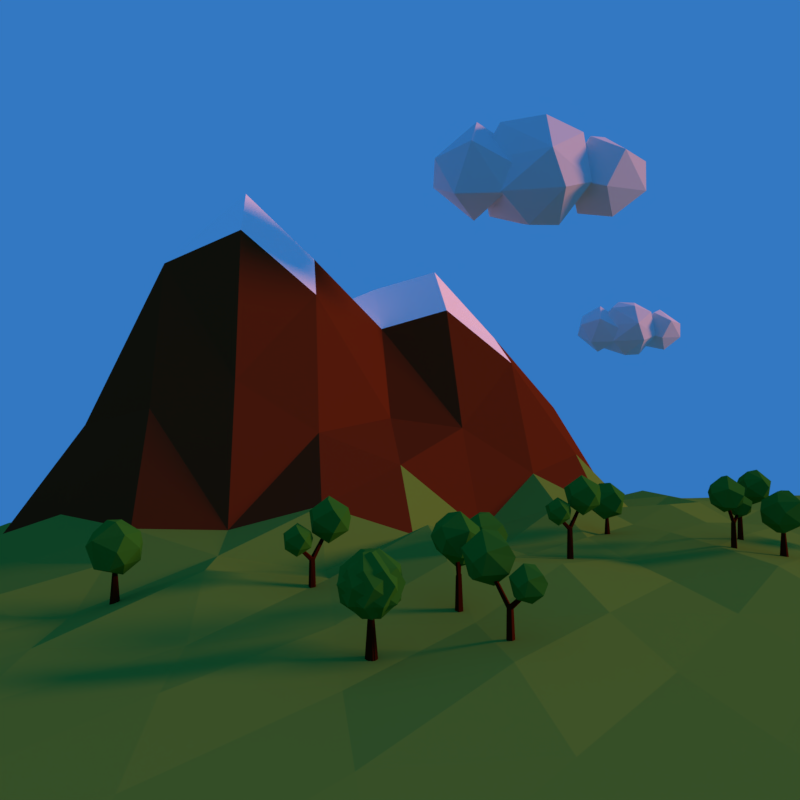 # Source: scene.blend  (saved by Blender 2.83.19; exported with 4.5.12 LTS)
import bpy
from mathutils import Matrix  # noqa: F401  (used for matrix-valued properties, if any)

bpy.ops.wm.read_factory_settings(use_empty=True)
scene = bpy.context.scene
scene.name = 'Scene'

# ---- collections
col_collection_1 = bpy.data.collections.new('Collection 1'); scene.collection.children.link(col_collection_1)

# ---- materials (node trees are filled in below, after node groups)
mat_cloud = bpy.data.materials.new('Cloud')
mat_cloud.alpha_threshold = 0.0
mat_cloud.use_transparent_shadow = False
mat_cloud.roughness = 0.5
mat_cloud.specular_intensity = 0.0
mat_leaves = bpy.data.materials.new('Leaves')
mat_leaves.alpha_threshold = 0.0
mat_leaves.use_transparent_shadow = False
mat_leaves.diffuse_color = (0.03201, 0.2012, 0.0191, 1.0)
mat_leaves.roughness = 0.5
mat_leaves.specular_intensity = 0.0
mat_brown = bpy.data.materials.new('Brown')
mat_brown.alpha_threshold = 0.0
mat_brown.use_transparent_shadow = False
mat_brown.diffuse_color = (0.0552, 0.009667, 0.001478, 1.0)
mat_brown.roughness = 0.5
mat_brown.specular_intensity = 0.0
mat_green = bpy.data.materials.new('Green')
mat_green.alpha_threshold = 0.0
mat_green.use_transparent_shadow = False
mat_green.diffuse_color = (0.1379, 0.3008, 0.03761, 1.0)
mat_green.roughness = 0.5
mat_green.specular_intensity = 0.0
mat_stone = bpy.data.materials.new('Stone')
mat_stone.alpha_threshold = 0.0
mat_stone.use_transparent_shadow = False
mat_stone.diffuse_color = (0.1289, 0.02697, 0.006742, 1.0)
mat_stone.specular_color = (0.9118, 0.9334, 1.0)
mat_stone.roughness = 0.5
mat_stone.specular_intensity = 0.0
mat_snow = bpy.data.materials.new('Snow')
mat_snow.alpha_threshold = 0.0
mat_snow.use_transparent_shadow = False
mat_snow.diffuse_color = (1.0, 1.0, 1.0, 1.0)
mat_snow.roughness = 0.5
mat_snow.specular_intensity = 0.0

# ---- material node trees

# ---- world
world_world = bpy.data.worlds.new('World'); scene.world = world_world
world_world.color = (0.03261, 0.1877, 0.5391)
world_world.use_sun_shadow = False
world_world.sun_shadow_jitter_overblur = 0.0
world_world.cycles.sampling_method = 'MANUAL'
world_world.light_settings.ao_factor = 0.1429

# ---- cameras
cam_camera_002 = bpy.data.cameras.new('Camera.002')
cam_camera_002.clip_end = 100.0
cam_camera_002.lens = 30.52
cam_camera_002.sensor_width = 32.0
cam_camera_002.sensor_height = 18.0
cam_camera_002.display_size = 2.0
cam_camera_002.dof.focus_distance = 0.0
cam_camera_002.dof.aperture_fstop = 128.0
cam_camera_002.dof.aperture_blades = 6

# ---- lights
light_sun = bpy.data.lights.new('Sun', 'SUN')
light_sun.color = (1.0, 0.3141, 0.1077)
light_sun.transmission_factor = 0.0
light_sun.angle = 0.1993
light_sun.energy = 2.7
light_sun.shadow_buffer_clip_start = 0.5
light_sun.shadow_soft_size = 0.1
light_sun.shadow_cascade_max_distance = 1000.0

# ---- meshes
me_icosphere_009 = bpy.data.meshes.new('Icosphere.009')
me_icosphere_009.from_pydata([(0.0, 0.0, -1.0), (0.7236, -0.5257, -0.4472), (-0.2764, -0.8506, -0.4472), (-0.8944, 0.0, -0.4472), (-0.2764, 0.8506, -0.4472), (0.7236, 0.5257, -0.4472), (0.2764, -0.8506, 0.4472), (-0.7236, -0.5257, 0.4472), (-0.7236, 0.5257, 0.4472), (0.2764, 0.8506, 0.4472), (0.8944, 0.0, 0.4472), (0.0, 0.0, 1.0), (-0.1625, -0.5, -0.8507), (0.4253, -0.309, -0.8507), (0.2629, -0.809, -0.5257), (0.8506, 0.0, -0.5257), (0.4253, 0.309, -0.8507), (-0.5257, 0.0, -0.8507), (-0.6882, -0.5, -0.5257), (-0.1625, 0.5, -0.8507), (-0.6882, 0.5, -0.5257), (0.2629, 0.809, -0.5257), (0.9511, -0.309, 0.0), (0.9511, 0.309, 0.0), (0.0, -1.0, 0.0), (0.5878, -0.809, 0.0), (-0.9511, -0.309, 0.0), (-0.5878, -0.809, 0.0), (-0.5878, 0.809, 0.0), (-0.9511, 0.309, 0.0), (0.5878, 0.809, 0.0), (0.0, 1.0, 0.0), (0.6882, -0.5, 0.5257), (-0.2629, -0.809, 0.5257), (-0.8506, 0.0, 0.5257), (-0.2629, 0.809, 0.5257), (0.6882, 0.5, 0.5257), (0.1625, -0.5, 0.8507), (0.5257, 0.0, 0.8507), (-0.4253, -0.309, 0.8507), (-0.4253, 0.309, 0.8507), (0.1625, 0.5, 0.8507), (-4.427e-07, 1.279, -0.7439), (0.5111, 0.9077, -0.3535), (-0.1952, 0.6782, -0.3535), (-0.6317, 1.279, -0.3535), (-0.1952, 1.88, -0.3535), (0.5111, 1.65, -0.3535), (0.1952, 0.6782, 0.2783), (-0.5111, 0.9077, 0.2783), (-0.5111, 1.65, 0.2783), (0.1952, 1.88, 0.2783), (0.6317, 1.279, 0.2782), (-4.427e-07, 1.279, 0.6687), (-0.1147, 0.9259, -0.6384), (0.3004, 1.061, -0.6384), (0.1857, 0.7076, -0.4089), (0.6008, 1.279, -0.4089), (0.3004, 1.497, -0.6384), (-0.3713, 1.279, -0.6384), (-0.4861, 0.9259, -0.4089), (-0.1147, 1.632, -0.6384), (-0.4861, 1.632, -0.4089), (0.1857, 1.85, -0.4089), (0.6717, 1.061, -0.03762), (0.6717, 1.497, -0.03762), (-4.427e-07, 0.5727, -0.03762), (0.4152, 0.7076, -0.03762), (-0.6717, 1.061, -0.03762), (-0.4152, 0.7076, -0.03762), (-0.4152, 1.85, -0.03762), (-0.6717, 1.497, -0.03762), (0.4152, 1.85, -0.03762), (-4.427e-07, 1.985, -0.03762), (0.4861, 0.9259, 0.3337), (-0.1857, 0.7076, 0.3337), (-0.6008, 1.279, 0.3337), (-0.1857, 1.85, 0.3337), (0.4861, 1.632, 0.3337), (0.1147, 0.9259, 0.5632), (0.3713, 1.279, 0.5632), (-0.3004, 1.061, 0.5632), (-0.3004, 1.497, 0.5632), (0.1147, 1.632, 0.5632), (4.08e-07, -1.026, -0.7895), (0.5474, -1.424, -0.3713), (-0.2091, -1.67, -0.3713), (-0.6767, -1.026, -0.3713), (-0.2091, -0.3825, -0.3713), (0.5474, -0.6283, -0.3713), (0.2091, -1.67, 0.3054), (-0.5474, -1.424, 0.3054), (-0.5474, -0.6283, 0.3054), (0.2091, -0.3825, 0.3054), (0.6767, -1.026, 0.3054), (4.08e-07, -1.026, 0.7236), (-0.1229, -1.404, -0.6765), (0.3218, -1.26, -0.6765), (0.1989, -1.638, -0.4307), (0.6435, -1.026, -0.4307), (0.3218, -0.7923, -0.6765), (-0.3977, -1.026, -0.6765), (-0.5206, -1.404, -0.4307), (-0.1229, -0.6478, -0.6765), (-0.5206, -0.6478, -0.4307), (0.1989, -0.414, -0.4307), (0.7195, -1.26, -0.03292), (0.7195, -0.7923, -0.03292), (4.08e-07, -1.783, -0.03292), (0.4447, -1.638, -0.03292), (-0.7195, -1.26, -0.03292), (-0.4447, -1.638, -0.03292), (-0.4447, -0.414, -0.03292), (-0.7195, -0.7923, -0.03292), (0.4447, -0.414, -0.03292), (4.08e-07, -0.2695, -0.03292), (0.5206, -1.404, 0.3648), (-0.1989, -1.638, 0.3648), (-0.6435, -1.026, 0.3648), (-0.1989, -0.414, 0.3648), (0.5206, -0.6478, 0.3648), (0.1229, -1.404, 0.6106), (0.3977, -1.026, 0.6106), (-0.3218, -1.26, 0.6106), (-0.3218, -0.7923, 0.6106), (0.1229, -0.6478, 0.6106)], [], [(0, 13, 12), (1, 13, 15), (0, 12, 17), (0, 17, 19), (0, 19, 16), (1, 15, 22), (2, 14, 24), (3, 18, 26), (4, 20, 28), (5, 21, 30), (1, 22, 25), (2, 24, 27), (3, 26, 29), (4, 28, 31), (5, 30, 23), (6, 32, 37), (7, 33, 39), (8, 34, 40), (9, 35, 41), (10, 36, 38), (38, 41, 11), (38, 36, 41), (36, 9, 41), (41, 40, 11), (41, 35, 40), (35, 8, 40), (40, 39, 11), (40, 34, 39), (34, 7, 39), (39, 37, 11), (39, 33, 37), (33, 6, 37), (37, 38, 11), (37, 32, 38), (32, 10, 38), (23, 36, 10), (23, 30, 36), (30, 9, 36), (31, 35, 9), (31, 28, 35), (28, 8, 35), (29, 34, 8), (29, 26, 34), (26, 7, 34), (27, 33, 7), (27, 24, 33), (24, 6, 33), (25, 32, 6), (25, 22, 32), (22, 10, 32), (30, 31, 9), (30, 21, 31), (21, 4, 31), (28, 29, 8), (28, 20, 29), (20, 3, 29), (26, 27, 7), (26, 18, 27), (18, 2, 27), (24, 25, 6), (24, 14, 25), (14, 1, 25), (22, 23, 10), (22, 15, 23), (15, 5, 23), (16, 21, 5), (16, 19, 21), (19, 4, 21), (19, 20, 4), (19, 17, 20), (17, 3, 20), (17, 18, 3), (17, 12, 18), (12, 2, 18), (15, 16, 5), (15, 13, 16), (13, 0, 16), (12, 14, 2), (12, 13, 14), (13, 1, 14), (42, 55, 54), (43, 55, 57), (42, 54, 59), (42, 59, 61), (42, 61, 58), (43, 57, 64), (44, 56, 66), (45, 60, 68), (46, 62, 70), (47, 63, 72), (43, 64, 67), (44, 66, 69), (45, 68, 71), (46, 70, 73), (47, 72, 65), (48, 74, 79), (49, 75, 81), (50, 76, 82), (51, 77, 83), (52, 78, 80), (80, 83, 53), (80, 78, 83), (78, 51, 83), (83, 82, 53), (83, 77, 82), (77, 50, 82), (82, 81, 53), (82, 76, 81), (76, 49, 81), (81, 79, 53), (81, 75, 79), (75, 48, 79), (79, 80, 53), (79, 74, 80), (74, 52, 80), (65, 78, 52), (65, 72, 78), (72, 51, 78), (73, 77, 51), (73, 70, 77), (70, 50, 77), (71, 76, 50), (71, 68, 76), (68, 49, 76), (69, 75, 49), (69, 66, 75), (66, 48, 75), (67, 74, 48), (67, 64, 74), (64, 52, 74), (72, 73, 51), (72, 63, 73), (63, 46, 73), (70, 71, 50), (70, 62, 71), (62, 45, 71), (68, 69, 49), (68, 60, 69), (60, 44, 69), (66, 67, 48), (66, 56, 67), (56, 43, 67), (64, 65, 52), (64, 57, 65), (57, 47, 65), (58, 63, 47), (58, 61, 63), (61, 46, 63), (61, 62, 46), (61, 59, 62), (59, 45, 62), (59, 60, 45), (59, 54, 60), (54, 44, 60), (57, 58, 47), (57, 55, 58), (55, 42, 58), (54, 56, 44), (54, 55, 56), (55, 43, 56), (84, 97, 96), (85, 97, 99), (84, 96, 101), (84, 101, 103), (84, 103, 100), (85, 99, 106), (86, 98, 108), (87, 102, 110), (88, 104, 112), (89, 105, 114), (85, 106, 109), (86, 108, 111), (87, 110, 113), (88, 112, 115), (89, 114, 107), (90, 116, 121), (91, 117, 123), (92, 118, 124), (93, 119, 125), (94, 120, 122), (122, 125, 95), (122, 120, 125), (120, 93, 125), (125, 124, 95), (125, 119, 124), (119, 92, 124), (124, 123, 95), (124, 118, 123), (118, 91, 123), (123, 121, 95), (123, 117, 121), (117, 90, 121), (121, 122, 95), (121, 116, 122), (116, 94, 122), (107, 120, 94), (107, 114, 120), (114, 93, 120), (115, 119, 93), (115, 112, 119), (112, 92, 119), (113, 118, 92), (113, 110, 118), (110, 91, 118), (111, 117, 91), (111, 108, 117), (108, 90, 117), (109, 116, 90), (109, 106, 116), (106, 94, 116), (114, 115, 93), (114, 105, 115), (105, 88, 115), (112, 113, 92), (112, 104, 113), (104, 87, 113), (110, 111, 91), (110, 102, 111), (102, 86, 111), (108, 109, 90), (108, 98, 109), (98, 85, 109), (106, 107, 94), (106, 99, 107), (99, 89, 107), (100, 105, 89), (100, 103, 105), (103, 88, 105), (103, 104, 88), (103, 101, 104), (101, 87, 104), (101, 102, 87), (101, 96, 102), (96, 86, 102), (99, 100, 89), (99, 97, 100), (97, 84, 100), (96, 98, 86), (96, 97, 98), (97, 85, 98)])
me_icosphere_009.materials.append(mat_cloud)
me_icosphere_009.use_remesh_preserve_volume = False
me_icosphere_009.use_remesh_preserve_attributes = False
me_icosphere_009.use_mirror_vertex_groups = False
me_icosphere_009.update()
me_icosphere_008 = bpy.data.meshes.new('Icosphere.008')
me_icosphere_008.from_pydata([(-0.2352, 0.724, -0.7007), (0.003618, -0.8923, 0.5238), (-0.8475, -0.2792, 0.5238), (-0.5841, 0.797, 0.361), (0.5215, 0.724, 0.5238), (0.8497, -0.2723, 0.5238), (0.08847, 0.2723, 0.9943), (-0.08847, -0.2723, -0.9943), (-0.003618, -0.8923, -0.5238), (0.8475, -0.2792, -0.5238), (0.4189, -1.072e-08, -0.9576), (-0.8497, -0.2723, -0.5238), (-0.705, 0.2462, -0.7314), (0.5274, 0.7197, -0.5238), (1.044, 1.276e-08, 0.05359), (0.3226, -0.9928, 0.05359), (-0.5878, -0.809, 0.0), (-1.044, 7.493e-09, -0.05359), (0.3226, 0.9928, 0.05359), (0.3389, -0.2462, 0.9577), (-0.4189, 6.919e-09, 0.9576), (-5.471e-09, 0.2217, -2.488), (-1.601e-08, 0.08934, -0.832), (0.192, 0.1108, -2.488), (0.07737, 0.04467, -0.832), (0.192, -0.1108, -2.488), (0.07737, -0.04467, -0.832), (-2.485e-08, -0.2217, -2.488), (-2.382e-08, -0.08934, -0.832), (-0.192, -0.1108, -2.488), (-0.07737, -0.04467, -0.832), (-0.192, 0.1108, -2.488), (-0.07737, 0.04467, -0.832)], [], [(7, 12, 0), (7, 0, 10), (0, 12, 3), (9, 14, 15), (8, 15, 16), (0, 3, 18), (13, 18, 14), (1, 5, 19), (2, 1, 20), (3, 2, 20), (4, 3, 6), (5, 4, 19), (19, 4, 6), (6, 3, 20), (20, 19, 6), (20, 1, 19), (14, 4, 5), (14, 18, 4), (18, 3, 4), (17, 2, 3), (16, 1, 2), (16, 15, 1), (15, 5, 1), (15, 14, 5), (13, 0, 18), (3, 12, 17), (12, 11, 17), (17, 16, 2), (17, 11, 16), (11, 8, 16), (8, 9, 15), (9, 13, 14), (10, 0, 13), (12, 7, 11), (7, 8, 11), (9, 10, 13), (7, 10, 8), (10, 9, 8), (21, 22, 24, 23), (23, 24, 26, 25), (25, 26, 28, 27), (27, 28, 30, 29), (24, 22, 32, 30, 28, 26), (29, 30, 32, 31), (31, 32, 22, 21), (21, 23, 25, 27, 29, 31)])
me_icosphere_008.polygons.foreach_set('material_index', [0, 0, 0, 0, 0, 0, 0, 0, 0, 0, 0, 0, 0, 0, 0, 0, 0, 0, 0, 0, 0, 0, 0, 0, 0, 0, 0, 0, 0, 0, 0, 0, 0, 0, 0, 0, 0, 0, 1, 1, 1, 1, 1, 1, 1, 1])
me_icosphere_008.materials.append(mat_leaves)
me_icosphere_008.materials.append(mat_brown)
me_icosphere_008.use_remesh_preserve_volume = False
me_icosphere_008.use_remesh_preserve_attributes = False
me_icosphere_008.use_mirror_vertex_groups = False
me_icosphere_008.update()
me_icosphere_007 = bpy.data.meshes.new('Icosphere.007')
me_icosphere_007.from_pydata([(-0.2352, 0.724, -0.7007), (0.003618, -0.8923, 0.5238), (-0.8475, -0.2792, 0.5238), (-0.5841, 0.797, 0.361), (0.5215, 0.724, 0.5238), (0.8497, -0.2723, 0.5238), (0.08847, 0.2723, 0.9943), (-0.08847, -0.2723, -0.9943), (-0.003618, -0.8923, -0.5238), (0.8475, -0.2792, -0.5238), (0.4189, -1.072e-08, -0.9576), (-0.8497, -0.2723, -0.5238), (-0.705, 0.2462, -0.7314), (0.5274, 0.7197, -0.5238), (1.044, 1.276e-08, 0.05359), (0.3226, -0.9928, 0.05359), (-0.5878, -0.809, 0.0), (-1.044, 7.493e-09, -0.05359), (0.3226, 0.9928, 0.05359), (0.3389, -0.2462, 0.9577), (-0.4189, 6.919e-09, 0.9576), (-5.471e-09, 0.2217, -2.488), (-1.601e-08, 0.08934, -0.832), (0.192, 0.1108, -2.488), (0.07737, 0.04467, -0.832), (0.192, -0.1108, -2.488), (0.07737, -0.04467, -0.832), (-2.485e-08, -0.2217, -2.488), (-2.382e-08, -0.08934, -0.832), (-0.192, -0.1108, -2.488), (-0.07737, -0.04467, -0.832), (-0.192, 0.1108, -2.488), (-0.07737, 0.04467, -0.832)], [], [(7, 12, 0), (7, 0, 10), (0, 12, 3), (9, 14, 15), (8, 15, 16), (0, 3, 18), (13, 18, 14), (1, 5, 19), (2, 1, 20), (3, 2, 20), (4, 3, 6), (5, 4, 19), (19, 4, 6), (6, 3, 20), (20, 19, 6), (20, 1, 19), (14, 4, 5), (14, 18, 4), (18, 3, 4), (17, 2, 3), (16, 1, 2), (16, 15, 1), (15, 5, 1), (15, 14, 5), (13, 0, 18), (3, 12, 17), (12, 11, 17), (17, 16, 2), (17, 11, 16), (11, 8, 16), (8, 9, 15), (9, 13, 14), (10, 0, 13), (12, 7, 11), (7, 8, 11), (9, 10, 13), (7, 10, 8), (10, 9, 8), (21, 22, 24, 23), (23, 24, 26, 25), (25, 26, 28, 27), (27, 28, 30, 29), (24, 22, 32, 30, 28, 26), (29, 30, 32, 31), (31, 32, 22, 21), (21, 23, 25, 27, 29, 31)])
me_icosphere_007.polygons.foreach_set('material_index', [0, 0, 0, 0, 0, 0, 0, 0, 0, 0, 0, 0, 0, 0, 0, 0, 0, 0, 0, 0, 0, 0, 0, 0, 0, 0, 0, 0, 0, 0, 0, 0, 0, 0, 0, 0, 0, 0, 1, 1, 1, 1, 1, 1, 1, 1])
me_icosphere_007.materials.append(mat_leaves)
me_icosphere_007.materials.append(mat_brown)
me_icosphere_007.use_remesh_preserve_volume = False
me_icosphere_007.use_remesh_preserve_attributes = False
me_icosphere_007.use_mirror_vertex_groups = False
me_icosphere_007.update()
me_icosphere_006 = bpy.data.meshes.new('Icosphere.006')
me_icosphere_006.from_pydata([(-0.2352, 0.724, -0.7007), (0.003618, -0.8923, 0.5238), (-0.8475, -0.2792, 0.5238), (-0.5841, 0.797, 0.361), (0.5215, 0.724, 0.5238), (0.8497, -0.2723, 0.5238), (0.08847, 0.2723, 0.9943), (-0.08847, -0.2723, -0.9943), (-0.003618, -0.8923, -0.5238), (0.8475, -0.2792, -0.5238), (0.4189, -1.072e-08, -0.9576), (-0.8497, -0.2723, -0.5238), (-0.705, 0.2462, -0.7314), (0.5274, 0.7197, -0.5238), (1.044, 1.276e-08, 0.05359), (0.3226, -0.9928, 0.05359), (-0.5878, -0.809, 0.0), (-1.044, 7.493e-09, -0.05359), (0.3226, 0.9928, 0.05359), (0.3389, -0.2462, 0.9577), (-0.4189, 6.919e-09, 0.9576), (-5.471e-09, 0.2217, -2.488), (-1.601e-08, 0.08934, -0.832), (0.192, 0.1108, -2.488), (0.07737, 0.04467, -0.832), (0.192, -0.1108, -2.488), (0.07737, -0.04467, -0.832), (-2.485e-08, -0.2217, -2.488), (-2.382e-08, -0.08934, -0.832), (-0.192, -0.1108, -2.488), (-0.07737, -0.04467, -0.832), (-0.192, 0.1108, -2.488), (-0.07737, 0.04467, -0.832)], [], [(7, 12, 0), (7, 0, 10), (0, 12, 3), (9, 14, 15), (8, 15, 16), (0, 3, 18), (13, 18, 14), (1, 5, 19), (2, 1, 20), (3, 2, 20), (4, 3, 6), (5, 4, 19), (19, 4, 6), (6, 3, 20), (20, 19, 6), (20, 1, 19), (14, 4, 5), (14, 18, 4), (18, 3, 4), (17, 2, 3), (16, 1, 2), (16, 15, 1), (15, 5, 1), (15, 14, 5), (13, 0, 18), (3, 12, 17), (12, 11, 17), (17, 16, 2), (17, 11, 16), (11, 8, 16), (8, 9, 15), (9, 13, 14), (10, 0, 13), (12, 7, 11), (7, 8, 11), (9, 10, 13), (7, 10, 8), (10, 9, 8), (21, 22, 24, 23), (23, 24, 26, 25), (25, 26, 28, 27), (27, 28, 30, 29), (24, 22, 32, 30, 28, 26), (29, 30, 32, 31), (31, 32, 22, 21), (21, 23, 25, 27, 29, 31)])
me_icosphere_006.polygons.foreach_set('material_index', [0, 0, 0, 0, 0, 0, 0, 0, 0, 0, 0, 0, 0, 0, 0, 0, 0, 0, 0, 0, 0, 0, 0, 0, 0, 0, 0, 0, 0, 0, 0, 0, 0, 0, 0, 0, 0, 0, 1, 1, 1, 1, 1, 1, 1, 1])
me_icosphere_006.materials.append(mat_leaves)
me_icosphere_006.materials.append(mat_brown)
me_icosphere_006.use_remesh_preserve_volume = False
me_icosphere_006.use_remesh_preserve_attributes = False
me_icosphere_006.use_mirror_vertex_groups = False
me_icosphere_006.update()
me_icosphere_005 = bpy.data.meshes.new('Icosphere.005')
me_icosphere_005.from_pydata([(-0.2352, 0.724, -0.7007), (0.003618, -0.8923, 0.5238), (-0.8475, -0.2792, 0.5238), (-0.5841, 0.797, 0.361), (0.5215, 0.724, 0.5238), (0.8497, -0.2723, 0.5238), (0.08847, 0.2723, 0.9943), (-0.08847, -0.2723, -0.9943), (-0.003618, -0.8923, -0.5238), (0.8475, -0.2792, -0.5238), (0.4189, -1.072e-08, -0.9576), (-0.8497, -0.2723, -0.5238), (-0.705, 0.2462, -0.7314), (0.5274, 0.7197, -0.5238), (1.044, 1.276e-08, 0.05359), (0.3226, -0.9928, 0.05359), (-0.5878, -0.809, 0.0), (-1.044, 7.493e-09, -0.05359), (0.3226, 0.9928, 0.05359), (0.3389, -0.2462, 0.9577), (-0.4189, 6.919e-09, 0.9576), (-5.471e-09, 0.2217, -2.488), (-1.601e-08, 0.08934, -0.832), (0.192, 0.1108, -2.488), (0.07737, 0.04467, -0.832), (0.192, -0.1108, -2.488), (0.07737, -0.04467, -0.832), (-2.485e-08, -0.2217, -2.488), (-2.382e-08, -0.08934, -0.832), (-0.192, -0.1108, -2.488), (-0.07737, -0.04467, -0.832), (-0.192, 0.1108, -2.488), (-0.07737, 0.04467, -0.832)], [], [(7, 12, 0), (7, 0, 10), (0, 12, 3), (9, 14, 15), (8, 15, 16), (0, 3, 18), (13, 18, 14), (1, 5, 19), (2, 1, 20), (3, 2, 20), (4, 3, 6), (5, 4, 19), (19, 4, 6), (6, 3, 20), (20, 19, 6), (20, 1, 19), (14, 4, 5), (14, 18, 4), (18, 3, 4), (17, 2, 3), (16, 1, 2), (16, 15, 1), (15, 5, 1), (15, 14, 5), (13, 0, 18), (3, 12, 17), (12, 11, 17), (17, 16, 2), (17, 11, 16), (11, 8, 16), (8, 9, 15), (9, 13, 14), (10, 0, 13), (12, 7, 11), (7, 8, 11), (9, 10, 13), (7, 10, 8), (10, 9, 8), (21, 22, 24, 23), (23, 24, 26, 25), (25, 26, 28, 27), (27, 28, 30, 29), (24, 22, 32, 30, 28, 26), (29, 30, 32, 31), (31, 32, 22, 21), (21, 23, 25, 27, 29, 31)])
me_icosphere_005.polygons.foreach_set('material_index', [0, 0, 0, 0, 0, 0, 0, 0, 0, 0, 0, 0, 0, 0, 0, 0, 0, 0, 0, 0, 0, 0, 0, 0, 0, 0, 0, 0, 0, 0, 0, 0, 0, 0, 0, 0, 0, 0, 1, 1, 1, 1, 1, 1, 1, 1])
me_icosphere_005.materials.append(mat_leaves)
me_icosphere_005.materials.append(mat_brown)
me_icosphere_005.use_remesh_preserve_volume = False
me_icosphere_005.use_remesh_preserve_attributes = False
me_icosphere_005.use_mirror_vertex_groups = False
me_icosphere_005.update()
me_icosphere_004 = bpy.data.meshes.new('Icosphere.004')
me_icosphere_004.from_pydata([(-0.2352, 0.724, -0.7007), (0.003618, -0.8923, 0.5238), (-0.8475, -0.2792, 0.5238), (-0.5841, 0.797, 0.361), (0.5215, 0.724, 0.5238), (0.8497, -0.2723, 0.5238), (0.08847, 0.2723, 0.9943), (-0.08847, -0.2723, -0.9943), (-0.003618, -0.8923, -0.5238), (0.8475, -0.2792, -0.5238), (0.4189, -1.072e-08, -0.9576), (-0.8497, -0.2723, -0.5238), (-0.705, 0.2462, -0.7314), (0.5274, 0.7197, -0.5238), (1.044, 1.276e-08, 0.05359), (0.3226, -0.9928, 0.05359), (-0.5878, -0.809, 0.0), (-1.044, 7.493e-09, -0.05359), (0.3226, 0.9928, 0.05359), (0.3389, -0.2462, 0.9577), (-0.4189, 6.919e-09, 0.9576), (-5.471e-09, 0.2217, -2.488), (-1.601e-08, 0.08934, -0.832), (0.192, 0.1108, -2.488), (0.07737, 0.04467, -0.832), (0.192, -0.1108, -2.488), (0.07737, -0.04467, -0.832), (-2.485e-08, -0.2217, -2.488), (-2.382e-08, -0.08934, -0.832), (-0.192, -0.1108, -2.488), (-0.07737, -0.04467, -0.832), (-0.192, 0.1108, -2.488), (-0.07737, 0.04467, -0.832)], [], [(7, 12, 0), (7, 0, 10), (0, 12, 3), (9, 14, 15), (8, 15, 16), (0, 3, 18), (13, 18, 14), (1, 5, 19), (2, 1, 20), (3, 2, 20), (4, 3, 6), (5, 4, 19), (19, 4, 6), (6, 3, 20), (20, 19, 6), (20, 1, 19), (14, 4, 5), (14, 18, 4), (18, 3, 4), (17, 2, 3), (16, 1, 2), (16, 15, 1), (15, 5, 1), (15, 14, 5), (13, 0, 18), (3, 12, 17), (12, 11, 17), (17, 16, 2), (17, 11, 16), (11, 8, 16), (8, 9, 15), (9, 13, 14), (10, 0, 13), (12, 7, 11), (7, 8, 11), (9, 10, 13), (7, 10, 8), (10, 9, 8), (21, 22, 24, 23), (23, 24, 26, 25), (25, 26, 28, 27), (27, 28, 30, 29), (24, 22, 32, 30, 28, 26), (29, 30, 32, 31), (31, 32, 22, 21), (21, 23, 25, 27, 29, 31)])
me_icosphere_004.polygons.foreach_set('material_index', [0, 0, 0, 0, 0, 0, 0, 0, 0, 0, 0, 0, 0, 0, 0, 0, 0, 0, 0, 0, 0, 0, 0, 0, 0, 0, 0, 0, 0, 0, 0, 0, 0, 0, 0, 0, 0, 0, 1, 1, 1, 1, 1, 1, 1, 1])
me_icosphere_004.materials.append(mat_leaves)
me_icosphere_004.materials.append(mat_brown)
me_icosphere_004.use_remesh_preserve_volume = False
me_icosphere_004.use_remesh_preserve_attributes = False
me_icosphere_004.use_mirror_vertex_groups = False
me_icosphere_004.update()
me_cylinder_007 = bpy.data.meshes.new('Cylinder.007')
me_cylinder_007.from_pydata([(0.0, 1.0, -1.0), (-7.599e-09, 0.6813, 8.735), (0.9511, 0.309, -1.0), (0.5869, 0.3909, 8.345), (0.5878, -0.809, -1.0), (0.4004, -0.5512, 8.735), (-0.5878, -0.809, -1.0), (-0.4004, -0.5512, 8.735), (-0.9511, 0.309, -1.0), (-0.6479, 0.2105, 8.735), (-7.273e-09, 0.2042, 8.639), (-1.178e-08, -4.19, 12.39), (0.4817, -0.0721, 8.336), (0.3844, -4.378, 12.19), (0.3487, -0.5192, 7.846), (0.2376, -4.682, 11.85), (-0.3487, -0.5192, 7.846), (-0.2376, -4.682, 11.85), (-0.4904, -0.0721, 8.336), (-0.3844, -4.378, 12.19), (-4.163e-09, 0.4027, 7.421), (-9.293e-09, 3.719, 13.1), (0.4396, 0.007772, 7.669), (0.4375, 3.45, 13.27), (0.3969, -0.2884, 8.071), (0.2704, 3.014, 13.54), (-0.3969, -0.6313, 8.071), (-0.2704, 3.014, 13.54), (-0.5218, 0.007772, 7.669), (-0.4375, 3.45, 13.27), (-1.202, 8.254, 13.36), (0.01849, -0.007301, 19.62), (-2.986, 8.627, 18.79), (2.666, 8.254, 19.62), (4.343, 3.162, 19.62), (-0.9107, 5.215, 22.37), (0.9107, 3.892, 11.52), (-0.01849, -0.0073, 14.27), (4.332, 3.127, 14.27), (-4.343, 3.162, 14.27), (-3.604, 5.812, 13.21), (2.696, 8.233, 14.27), (5.336, 4.554, 17.22), (1.649, -0.521, 17.22), (-4.548, 1.891, 18.77), (-5.336, 4.554, 16.67), (1.649, 9.628, 17.22), (1.732, 3.295, 21.84), (-0.831, -1.331, 10.52), (0.01278, -7.04, 14.85), (-2.063, -1.073, 14.27), (1.842, -1.331, 14.85), (3.002, -4.85, 14.85), (-0.6294, -3.431, 16.74), (0.6294, -4.346, 9.248), (-0.01278, -7.04, 11.15), (2.994, -4.874, 11.15), (-3.002, -4.85, 11.15), (-2.49, -3.018, 10.41), (1.863, -1.346, 11.15), (3.688, -3.888, 13.18), (1.14, -7.395, 13.18), (-3.143, -5.728, 14.26), (-3.688, -3.888, 12.81), (1.14, -0.3812, 13.18), (1.197, -4.758, 16.38)], [], [(0, 1, 3, 2), (2, 3, 5, 4), (4, 5, 7, 6), (3, 1, 9, 7, 5), (6, 7, 9, 8), (8, 9, 1, 0), (0, 2, 4, 6, 8), (10, 11, 13, 12), (12, 13, 15, 14), (14, 15, 17, 16), (13, 11, 19, 17, 15), (16, 17, 19, 18), (18, 19, 11, 10), (10, 12, 14, 16, 18), (20, 21, 23, 22), (22, 23, 25, 24), (24, 25, 27, 26), (23, 21, 29, 27, 25), (26, 27, 29, 28), (28, 29, 21, 20), (20, 22, 24, 26, 28), (36, 40, 30), (30, 40, 32), (38, 42, 43), (37, 43, 44), (30, 32, 46), (41, 46, 42), (31, 34, 47), (44, 31, 35), (32, 44, 35), (33, 32, 35), (34, 33, 47), (47, 33, 35), (35, 31, 47), (42, 33, 34), (42, 46, 33), (46, 32, 33), (45, 44, 32), (44, 43, 31), (43, 34, 31), (43, 42, 34), (41, 30, 46), (32, 40, 45), (40, 39, 45), (45, 39, 44), (39, 37, 44), (37, 38, 43), (38, 41, 42), (36, 30, 41), (40, 36, 39), (36, 37, 39), (38, 36, 41), (36, 38, 37), (54, 58, 48), (48, 58, 50), (56, 60, 61), (55, 61, 62), (48, 50, 64), (59, 64, 60), (49, 52, 65), (62, 49, 53), (50, 62, 53), (51, 50, 53), (52, 51, 65), (65, 51, 53), (53, 49, 65), (60, 51, 52), (60, 64, 51), (64, 50, 51), (63, 62, 50), (62, 61, 49), (61, 52, 49), (61, 60, 52), (59, 48, 64), (50, 58, 63), (58, 57, 63), (63, 57, 62), (57, 55, 62), (55, 56, 61), (56, 59, 60), (54, 48, 59), (58, 54, 57), (54, 55, 57), (56, 54, 59), (54, 56, 55)])
me_cylinder_007.polygons.foreach_set('material_index', [0, 0, 0, 0, 0, 0, 0, 0, 0, 0, 0, 0, 0, 0, 0, 0, 0, 0, 0, 0, 0, 1, 1, 1, 1, 1, 1, 1, 1, 1, 1, 1, 1, 1, 1, 1, 1, 1, 1, 1, 1, 1, 1, 1, 1, 1, 1, 1, 1, 1, 1, 1, 1, 1, 1, 1, 1, 1, 1, 1, 1, 1, 1, 1, 1, 1, 1, 1, 1, 1, 1, 1, 1, 1, 1, 1, 1, 1, 1, 1, 1, 1, 1, 1, 1])
me_cylinder_007.materials.append(mat_brown)
me_cylinder_007.materials.append(mat_leaves)
me_cylinder_007.use_remesh_preserve_volume = False
me_cylinder_007.use_remesh_preserve_attributes = False
me_cylinder_007.use_mirror_vertex_groups = False
me_cylinder_007.update()
me_cylinder_006 = bpy.data.meshes.new('Cylinder.006')
me_cylinder_006.from_pydata([(0.0, 1.0, -1.0), (-7.599e-09, 0.6813, 8.735), (0.9511, 0.309, -1.0), (0.5869, 0.3909, 8.345), (0.5878, -0.809, -1.0), (0.4004, -0.5512, 8.735), (-0.5878, -0.809, -1.0), (-0.4004, -0.5512, 8.735), (-0.9511, 0.309, -1.0), (-0.6479, 0.2105, 8.735), (-7.273e-09, 0.2042, 8.639), (-1.178e-08, -4.19, 12.39), (0.4817, -0.0721, 8.336), (0.3844, -4.378, 12.19), (0.3487, -0.5192, 7.846), (0.2376, -4.682, 11.85), (-0.3487, -0.5192, 7.846), (-0.2376, -4.682, 11.85), (-0.4904, -0.0721, 8.336), (-0.3844, -4.378, 12.19), (-4.163e-09, 0.4027, 7.421), (-9.293e-09, 3.719, 13.1), (0.4396, 0.007772, 7.669), (0.4375, 3.45, 13.27), (0.3969, -0.2884, 8.071), (0.2704, 3.014, 13.54), (-0.3969, -0.6313, 8.071), (-0.2704, 3.014, 13.54), (-0.5218, 0.007772, 7.669), (-0.4375, 3.45, 13.27), (-1.202, 8.254, 13.36), (0.01849, -0.007301, 19.62), (-2.986, 8.627, 18.79), (2.666, 8.254, 19.62), (4.343, 3.162, 19.62), (-0.9107, 5.215, 22.37), (0.9107, 3.892, 11.52), (-0.01849, -0.0073, 14.27), (4.332, 3.127, 14.27), (-4.343, 3.162, 14.27), (-3.604, 5.812, 13.21), (2.696, 8.233, 14.27), (5.336, 4.554, 17.22), (1.649, -0.521, 17.22), (-4.548, 1.891, 18.77), (-5.336, 4.554, 16.67), (1.649, 9.628, 17.22), (1.732, 3.295, 21.84), (-0.831, -1.331, 10.52), (0.01278, -7.04, 14.85), (-2.063, -1.073, 14.27), (1.842, -1.331, 14.85), (3.002, -4.85, 14.85), (-0.6294, -3.431, 16.74), (0.6294, -4.346, 9.248), (-0.01278, -7.04, 11.15), (2.994, -4.874, 11.15), (-3.002, -4.85, 11.15), (-2.49, -3.018, 10.41), (1.863, -1.346, 11.15), (3.688, -3.888, 13.18), (1.14, -7.395, 13.18), (-3.143, -5.728, 14.26), (-3.688, -3.888, 12.81), (1.14, -0.3812, 13.18), (1.197, -4.758, 16.38)], [], [(0, 1, 3, 2), (2, 3, 5, 4), (4, 5, 7, 6), (3, 1, 9, 7, 5), (6, 7, 9, 8), (8, 9, 1, 0), (0, 2, 4, 6, 8), (10, 11, 13, 12), (12, 13, 15, 14), (14, 15, 17, 16), (13, 11, 19, 17, 15), (16, 17, 19, 18), (18, 19, 11, 10), (10, 12, 14, 16, 18), (20, 21, 23, 22), (22, 23, 25, 24), (24, 25, 27, 26), (23, 21, 29, 27, 25), (26, 27, 29, 28), (28, 29, 21, 20), (20, 22, 24, 26, 28), (36, 40, 30), (30, 40, 32), (38, 42, 43), (37, 43, 44), (30, 32, 46), (41, 46, 42), (31, 34, 47), (44, 31, 35), (32, 44, 35), (33, 32, 35), (34, 33, 47), (47, 33, 35), (35, 31, 47), (42, 33, 34), (42, 46, 33), (46, 32, 33), (45, 44, 32), (44, 43, 31), (43, 34, 31), (43, 42, 34), (41, 30, 46), (32, 40, 45), (40, 39, 45), (45, 39, 44), (39, 37, 44), (37, 38, 43), (38, 41, 42), (36, 30, 41), (40, 36, 39), (36, 37, 39), (38, 36, 41), (36, 38, 37), (54, 58, 48), (48, 58, 50), (56, 60, 61), (55, 61, 62), (48, 50, 64), (59, 64, 60), (49, 52, 65), (62, 49, 53), (50, 62, 53), (51, 50, 53), (52, 51, 65), (65, 51, 53), (53, 49, 65), (60, 51, 52), (60, 64, 51), (64, 50, 51), (63, 62, 50), (62, 61, 49), (61, 52, 49), (61, 60, 52), (59, 48, 64), (50, 58, 63), (58, 57, 63), (63, 57, 62), (57, 55, 62), (55, 56, 61), (56, 59, 60), (54, 48, 59), (58, 54, 57), (54, 55, 57), (56, 54, 59), (54, 56, 55)])
me_cylinder_006.polygons.foreach_set('material_index', [0, 0, 0, 0, 0, 0, 0, 0, 0, 0, 0, 0, 0, 0, 0, 0, 0, 0, 0, 0, 0, 1, 1, 1, 1, 1, 1, 1, 1, 1, 1, 1, 1, 1, 1, 1, 1, 1, 1, 1, 1, 1, 1, 1, 1, 1, 1, 1, 1, 1, 1, 1, 1, 1, 1, 1, 1, 1, 1, 1, 1, 1, 1, 1, 1, 1, 1, 1, 1, 1, 1, 1, 1, 1, 1, 1, 1, 1, 1, 1, 1, 1, 1, 1, 1])
me_cylinder_006.materials.append(mat_brown)
me_cylinder_006.materials.append(mat_leaves)
me_cylinder_006.use_remesh_preserve_volume = False
me_cylinder_006.use_remesh_preserve_attributes = False
me_cylinder_006.use_mirror_vertex_groups = False
me_cylinder_006.update()
me_cylinder_005 = bpy.data.meshes.new('Cylinder.005')
me_cylinder_005.from_pydata([(0.0, 1.0, -1.0), (-7.599e-09, 0.6813, 8.735), (0.9511, 0.309, -1.0), (0.5869, 0.3909, 8.345), (0.5878, -0.809, -1.0), (0.4004, -0.5512, 8.735), (-0.5878, -0.809, -1.0), (-0.4004, -0.5512, 8.735), (-0.9511, 0.309, -1.0), (-0.6479, 0.2105, 8.735), (-7.273e-09, 0.2042, 8.639), (-1.178e-08, -4.19, 12.39), (0.4817, -0.0721, 8.336), (0.3844, -4.378, 12.19), (0.3487, -0.5192, 7.846), (0.2376, -4.682, 11.85), (-0.3487, -0.5192, 7.846), (-0.2376, -4.682, 11.85), (-0.4904, -0.0721, 8.336), (-0.3844, -4.378, 12.19), (-4.163e-09, 0.4027, 7.421), (-9.293e-09, 3.719, 13.1), (0.4396, 0.007772, 7.669), (0.4375, 3.45, 13.27), (0.3969, -0.2884, 8.071), (0.2704, 3.014, 13.54), (-0.3969, -0.6313, 8.071), (-0.2704, 3.014, 13.54), (-0.5218, 0.007772, 7.669), (-0.4375, 3.45, 13.27), (-1.202, 8.254, 13.36), (0.01849, -0.007301, 19.62), (-2.986, 8.627, 18.79), (2.666, 8.254, 19.62), (4.343, 3.162, 19.62), (-0.9107, 5.215, 22.37), (0.9107, 3.892, 11.52), (-0.01849, -0.0073, 14.27), (4.332, 3.127, 14.27), (-4.343, 3.162, 14.27), (-3.604, 5.812, 13.21), (2.696, 8.233, 14.27), (5.336, 4.554, 17.22), (1.649, -0.521, 17.22), (-4.548, 1.891, 18.77), (-5.336, 4.554, 16.67), (1.649, 9.628, 17.22), (1.732, 3.295, 21.84), (-0.831, -1.331, 10.52), (0.01278, -7.04, 14.85), (-2.063, -1.073, 14.27), (1.842, -1.331, 14.85), (3.002, -4.85, 14.85), (-0.6294, -3.431, 16.74), (0.6294, -4.346, 9.248), (-0.01278, -7.04, 11.15), (2.994, -4.874, 11.15), (-3.002, -4.85, 11.15), (-2.49, -3.018, 10.41), (1.863, -1.346, 11.15), (3.688, -3.888, 13.18), (1.14, -7.395, 13.18), (-3.143, -5.728, 14.26), (-3.688, -3.888, 12.81), (1.14, -0.3812, 13.18), (1.197, -4.758, 16.38)], [], [(0, 1, 3, 2), (2, 3, 5, 4), (4, 5, 7, 6), (3, 1, 9, 7, 5), (6, 7, 9, 8), (8, 9, 1, 0), (0, 2, 4, 6, 8), (10, 11, 13, 12), (12, 13, 15, 14), (14, 15, 17, 16), (13, 11, 19, 17, 15), (16, 17, 19, 18), (18, 19, 11, 10), (10, 12, 14, 16, 18), (20, 21, 23, 22), (22, 23, 25, 24), (24, 25, 27, 26), (23, 21, 29, 27, 25), (26, 27, 29, 28), (28, 29, 21, 20), (20, 22, 24, 26, 28), (36, 40, 30), (30, 40, 32), (38, 42, 43), (37, 43, 44), (30, 32, 46), (41, 46, 42), (31, 34, 47), (44, 31, 35), (32, 44, 35), (33, 32, 35), (34, 33, 47), (47, 33, 35), (35, 31, 47), (42, 33, 34), (42, 46, 33), (46, 32, 33), (45, 44, 32), (44, 43, 31), (43, 34, 31), (43, 42, 34), (41, 30, 46), (32, 40, 45), (40, 39, 45), (45, 39, 44), (39, 37, 44), (37, 38, 43), (38, 41, 42), (36, 30, 41), (40, 36, 39), (36, 37, 39), (38, 36, 41), (36, 38, 37), (54, 58, 48), (48, 58, 50), (56, 60, 61), (55, 61, 62), (48, 50, 64), (59, 64, 60), (49, 52, 65), (62, 49, 53), (50, 62, 53), (51, 50, 53), (52, 51, 65), (65, 51, 53), (53, 49, 65), (60, 51, 52), (60, 64, 51), (64, 50, 51), (63, 62, 50), (62, 61, 49), (61, 52, 49), (61, 60, 52), (59, 48, 64), (50, 58, 63), (58, 57, 63), (63, 57, 62), (57, 55, 62), (55, 56, 61), (56, 59, 60), (54, 48, 59), (58, 54, 57), (54, 55, 57), (56, 54, 59), (54, 56, 55)])
me_cylinder_005.polygons.foreach_set('material_index', [0, 0, 0, 0, 0, 0, 0, 0, 0, 0, 0, 0, 0, 0, 0, 0, 0, 0, 0, 0, 0, 1, 1, 1, 1, 1, 1, 1, 1, 1, 1, 1, 1, 1, 1, 1, 1, 1, 1, 1, 1, 1, 1, 1, 1, 1, 1, 1, 1, 1, 1, 1, 1, 1, 1, 1, 1, 1, 1, 1, 1, 1, 1, 1, 1, 1, 1, 1, 1, 1, 1, 1, 1, 1, 1, 1, 1, 1, 1, 1, 1, 1, 1, 1, 1])
me_cylinder_005.materials.append(mat_brown)
me_cylinder_005.materials.append(mat_leaves)
me_cylinder_005.use_remesh_preserve_volume = False
me_cylinder_005.use_remesh_preserve_attributes = False
me_cylinder_005.use_mirror_vertex_groups = False
me_cylinder_005.update()
me_cylinder_004 = bpy.data.meshes.new('Cylinder.004')
me_cylinder_004.from_pydata([(0.0, 1.0, -1.0), (-7.599e-09, 0.6813, 8.735), (0.9511, 0.309, -1.0), (0.5869, 0.3909, 8.345), (0.5878, -0.809, -1.0), (0.4004, -0.5512, 8.735), (-0.5878, -0.809, -1.0), (-0.4004, -0.5512, 8.735), (-0.9511, 0.309, -1.0), (-0.6479, 0.2105, 8.735), (-7.273e-09, 0.2042, 8.639), (-1.178e-08, -4.19, 12.39), (0.4817, -0.0721, 8.336), (0.3844, -4.378, 12.19), (0.3487, -0.5192, 7.846), (0.2376, -4.682, 11.85), (-0.3487, -0.5192, 7.846), (-0.2376, -4.682, 11.85), (-0.4904, -0.0721, 8.336), (-0.3844, -4.378, 12.19), (-4.163e-09, 0.4027, 7.421), (-9.293e-09, 3.719, 13.1), (0.4396, 0.007772, 7.669), (0.4375, 3.45, 13.27), (0.3969, -0.2884, 8.071), (0.2704, 3.014, 13.54), (-0.3969, -0.6313, 8.071), (-0.2704, 3.014, 13.54), (-0.5218, 0.007772, 7.669), (-0.4375, 3.45, 13.27), (-1.202, 8.254, 13.36), (0.01849, -0.007301, 19.62), (-2.986, 8.627, 18.79), (2.666, 8.254, 19.62), (4.343, 3.162, 19.62), (-0.9107, 5.215, 22.37), (0.9107, 3.892, 11.52), (-0.01849, -0.0073, 14.27), (4.332, 3.127, 14.27), (-4.343, 3.162, 14.27), (-3.604, 5.812, 13.21), (2.696, 8.233, 14.27), (5.336, 4.554, 17.22), (1.649, -0.521, 17.22), (-4.548, 1.891, 18.77), (-5.336, 4.554, 16.67), (1.649, 9.628, 17.22), (1.732, 3.295, 21.84), (-0.831, -1.331, 10.52), (0.01278, -7.04, 14.85), (-2.063, -1.073, 14.27), (1.842, -1.331, 14.85), (3.002, -4.85, 14.85), (-0.6294, -3.431, 16.74), (0.6294, -4.346, 9.248), (-0.01278, -7.04, 11.15), (2.994, -4.874, 11.15), (-3.002, -4.85, 11.15), (-2.49, -3.018, 10.41), (1.863, -1.346, 11.15), (3.688, -3.888, 13.18), (1.14, -7.395, 13.18), (-3.143, -5.728, 14.26), (-3.688, -3.888, 12.81), (1.14, -0.3812, 13.18), (1.197, -4.758, 16.38)], [], [(0, 1, 3, 2), (2, 3, 5, 4), (4, 5, 7, 6), (3, 1, 9, 7, 5), (6, 7, 9, 8), (8, 9, 1, 0), (0, 2, 4, 6, 8), (10, 11, 13, 12), (12, 13, 15, 14), (14, 15, 17, 16), (13, 11, 19, 17, 15), (16, 17, 19, 18), (18, 19, 11, 10), (10, 12, 14, 16, 18), (20, 21, 23, 22), (22, 23, 25, 24), (24, 25, 27, 26), (23, 21, 29, 27, 25), (26, 27, 29, 28), (28, 29, 21, 20), (20, 22, 24, 26, 28), (36, 40, 30), (30, 40, 32), (38, 42, 43), (37, 43, 44), (30, 32, 46), (41, 46, 42), (31, 34, 47), (44, 31, 35), (32, 44, 35), (33, 32, 35), (34, 33, 47), (47, 33, 35), (35, 31, 47), (42, 33, 34), (42, 46, 33), (46, 32, 33), (45, 44, 32), (44, 43, 31), (43, 34, 31), (43, 42, 34), (41, 30, 46), (32, 40, 45), (40, 39, 45), (45, 39, 44), (39, 37, 44), (37, 38, 43), (38, 41, 42), (36, 30, 41), (40, 36, 39), (36, 37, 39), (38, 36, 41), (36, 38, 37), (54, 58, 48), (48, 58, 50), (56, 60, 61), (55, 61, 62), (48, 50, 64), (59, 64, 60), (49, 52, 65), (62, 49, 53), (50, 62, 53), (51, 50, 53), (52, 51, 65), (65, 51, 53), (53, 49, 65), (60, 51, 52), (60, 64, 51), (64, 50, 51), (63, 62, 50), (62, 61, 49), (61, 52, 49), (61, 60, 52), (59, 48, 64), (50, 58, 63), (58, 57, 63), (63, 57, 62), (57, 55, 62), (55, 56, 61), (56, 59, 60), (54, 48, 59), (58, 54, 57), (54, 55, 57), (56, 54, 59), (54, 56, 55)])
me_cylinder_004.polygons.foreach_set('material_index', [0, 0, 0, 0, 0, 0, 0, 0, 0, 0, 0, 0, 0, 0, 0, 0, 0, 0, 0, 0, 0, 1, 1, 1, 1, 1, 1, 1, 1, 1, 1, 1, 1, 1, 1, 1, 1, 1, 1, 1, 1, 1, 1, 1, 1, 1, 1, 1, 1, 1, 1, 1, 1, 1, 1, 1, 1, 1, 1, 1, 1, 1, 1, 1, 1, 1, 1, 1, 1, 1, 1, 1, 1, 1, 1, 1, 1, 1, 1, 1, 1, 1, 1, 1, 1])
me_cylinder_004.materials.append(mat_brown)
me_cylinder_004.materials.append(mat_leaves)
me_cylinder_004.use_remesh_preserve_volume = False
me_cylinder_004.use_remesh_preserve_attributes = False
me_cylinder_004.use_mirror_vertex_groups = False
me_cylinder_004.update()
me_cylinder_003 = bpy.data.meshes.new('Cylinder.003')
me_cylinder_003.from_pydata([(0.0, 1.0, -1.0), (-7.599e-09, 0.6813, 8.735), (0.9511, 0.309, -1.0), (0.5869, 0.3909, 8.345), (0.5878, -0.809, -1.0), (0.4004, -0.5512, 8.735), (-0.5878, -0.809, -1.0), (-0.4004, -0.5512, 8.735), (-0.9511, 0.309, -1.0), (-0.6479, 0.2105, 8.735), (-7.273e-09, 0.2042, 8.639), (-1.178e-08, -4.19, 12.39), (0.4817, -0.0721, 8.336), (0.3844, -4.378, 12.19), (0.3487, -0.5192, 7.846), (0.2376, -4.682, 11.85), (-0.3487, -0.5192, 7.846), (-0.2376, -4.682, 11.85), (-0.4904, -0.0721, 8.336), (-0.3844, -4.378, 12.19), (-4.163e-09, 0.4027, 7.421), (-9.293e-09, 3.719, 13.1), (0.4396, 0.007772, 7.669), (0.4375, 3.45, 13.27), (0.3969, -0.2884, 8.071), (0.2704, 3.014, 13.54), (-0.3969, -0.6313, 8.071), (-0.2704, 3.014, 13.54), (-0.5218, 0.007772, 7.669), (-0.4375, 3.45, 13.27), (-1.202, 8.254, 13.36), (0.01849, -0.007301, 19.62), (-2.986, 8.627, 18.79), (2.666, 8.254, 19.62), (4.343, 3.162, 19.62), (-0.9107, 5.215, 22.37), (0.9107, 3.892, 11.52), (-0.01849, -0.0073, 14.27), (4.332, 3.127, 14.27), (-4.343, 3.162, 14.27), (-3.604, 5.812, 13.21), (2.696, 8.233, 14.27), (5.336, 4.554, 17.22), (1.649, -0.521, 17.22), (-4.548, 1.891, 18.77), (-5.336, 4.554, 16.67), (1.649, 9.628, 17.22), (1.732, 3.295, 21.84), (-0.831, -1.331, 10.52), (0.01278, -7.04, 14.85), (-2.063, -1.073, 14.27), (1.842, -1.331, 14.85), (3.002, -4.85, 14.85), (-0.6294, -3.431, 16.74), (0.6294, -4.346, 9.248), (-0.01278, -7.04, 11.15), (2.994, -4.874, 11.15), (-3.002, -4.85, 11.15), (-2.49, -3.018, 10.41), (1.863, -1.346, 11.15), (3.688, -3.888, 13.18), (1.14, -7.395, 13.18), (-3.143, -5.728, 14.26), (-3.688, -3.888, 12.81), (1.14, -0.3812, 13.18), (1.197, -4.758, 16.38)], [], [(0, 1, 3, 2), (2, 3, 5, 4), (4, 5, 7, 6), (3, 1, 9, 7, 5), (6, 7, 9, 8), (8, 9, 1, 0), (0, 2, 4, 6, 8), (10, 11, 13, 12), (12, 13, 15, 14), (14, 15, 17, 16), (13, 11, 19, 17, 15), (16, 17, 19, 18), (18, 19, 11, 10), (10, 12, 14, 16, 18), (20, 21, 23, 22), (22, 23, 25, 24), (24, 25, 27, 26), (23, 21, 29, 27, 25), (26, 27, 29, 28), (28, 29, 21, 20), (20, 22, 24, 26, 28), (36, 40, 30), (30, 40, 32), (38, 42, 43), (37, 43, 44), (30, 32, 46), (41, 46, 42), (31, 34, 47), (44, 31, 35), (32, 44, 35), (33, 32, 35), (34, 33, 47), (47, 33, 35), (35, 31, 47), (42, 33, 34), (42, 46, 33), (46, 32, 33), (45, 44, 32), (44, 43, 31), (43, 34, 31), (43, 42, 34), (41, 30, 46), (32, 40, 45), (40, 39, 45), (45, 39, 44), (39, 37, 44), (37, 38, 43), (38, 41, 42), (36, 30, 41), (40, 36, 39), (36, 37, 39), (38, 36, 41), (36, 38, 37), (54, 58, 48), (48, 58, 50), (56, 60, 61), (55, 61, 62), (48, 50, 64), (59, 64, 60), (49, 52, 65), (62, 49, 53), (50, 62, 53), (51, 50, 53), (52, 51, 65), (65, 51, 53), (53, 49, 65), (60, 51, 52), (60, 64, 51), (64, 50, 51), (63, 62, 50), (62, 61, 49), (61, 52, 49), (61, 60, 52), (59, 48, 64), (50, 58, 63), (58, 57, 63), (63, 57, 62), (57, 55, 62), (55, 56, 61), (56, 59, 60), (54, 48, 59), (58, 54, 57), (54, 55, 57), (56, 54, 59), (54, 56, 55)])
me_cylinder_003.polygons.foreach_set('material_index', [0, 0, 0, 0, 0, 0, 0, 0, 0, 0, 0, 0, 0, 0, 0, 0, 0, 0, 0, 0, 0, 1, 1, 1, 1, 1, 1, 1, 1, 1, 1, 1, 1, 1, 1, 1, 1, 1, 1, 1, 1, 1, 1, 1, 1, 1, 1, 1, 1, 1, 1, 1, 1, 1, 1, 1, 1, 1, 1, 1, 1, 1, 1, 1, 1, 1, 1, 1, 1, 1, 1, 1, 1, 1, 1, 1, 1, 1, 1, 1, 1, 1, 1, 1, 1])
me_cylinder_003.materials.append(mat_brown)
me_cylinder_003.materials.append(mat_leaves)
me_cylinder_003.use_remesh_preserve_volume = False
me_cylinder_003.use_remesh_preserve_attributes = False
me_cylinder_003.use_mirror_vertex_groups = False
me_cylinder_003.update()
me_cylinder_002 = bpy.data.meshes.new('Cylinder.002')
me_cylinder_002.from_pydata([(0.0, 1.0, -1.0), (-7.599e-09, 0.6813, 8.735), (0.9511, 0.309, -1.0), (0.5869, 0.3909, 8.345), (0.5878, -0.809, -1.0), (0.4004, -0.5512, 8.735), (-0.5878, -0.809, -1.0), (-0.4004, -0.5512, 8.735), (-0.9511, 0.309, -1.0), (-0.6479, 0.2105, 8.735), (-7.273e-09, 0.2042, 8.639), (-1.178e-08, -4.19, 12.39), (0.4817, -0.0721, 8.336), (0.3844, -4.378, 12.19), (0.3487, -0.5192, 7.846), (0.2376, -4.682, 11.85), (-0.3487, -0.5192, 7.846), (-0.2376, -4.682, 11.85), (-0.4904, -0.0721, 8.336), (-0.3844, -4.378, 12.19), (-4.163e-09, 0.4027, 7.421), (-9.293e-09, 3.719, 13.1), (0.4396, 0.007772, 7.669), (0.4375, 3.45, 13.27), (0.3969, -0.2884, 8.071), (0.2704, 3.014, 13.54), (-0.3969, -0.6313, 8.071), (-0.2704, 3.014, 13.54), (-0.5218, 0.007772, 7.669), (-0.4375, 3.45, 13.27), (-1.202, 8.254, 13.36), (0.01849, -0.007301, 19.62), (-2.986, 8.627, 18.79), (2.666, 8.254, 19.62), (4.343, 3.162, 19.62), (-0.9107, 5.215, 22.37), (0.9107, 3.892, 11.52), (-0.01849, -0.0073, 14.27), (4.332, 3.127, 14.27), (-4.343, 3.162, 14.27), (-3.604, 5.812, 13.21), (2.696, 8.233, 14.27), (5.336, 4.554, 17.22), (1.649, -0.521, 17.22), (-4.548, 1.891, 18.77), (-5.336, 4.554, 16.67), (1.649, 9.628, 17.22), (1.732, 3.295, 21.84), (-0.831, -1.331, 10.52), (0.01278, -7.04, 14.85), (-2.063, -1.073, 14.27), (1.842, -1.331, 14.85), (3.002, -4.85, 14.85), (-0.6294, -3.431, 16.74), (0.6294, -4.346, 9.248), (-0.01278, -7.04, 11.15), (2.994, -4.874, 11.15), (-3.002, -4.85, 11.15), (-2.49, -3.018, 10.41), (1.863, -1.346, 11.15), (3.688, -3.888, 13.18), (1.14, -7.395, 13.18), (-3.143, -5.728, 14.26), (-3.688, -3.888, 12.81), (1.14, -0.3812, 13.18), (1.197, -4.758, 16.38)], [], [(0, 1, 3, 2), (2, 3, 5, 4), (4, 5, 7, 6), (3, 1, 9, 7, 5), (6, 7, 9, 8), (8, 9, 1, 0), (0, 2, 4, 6, 8), (10, 11, 13, 12), (12, 13, 15, 14), (14, 15, 17, 16), (13, 11, 19, 17, 15), (16, 17, 19, 18), (18, 19, 11, 10), (10, 12, 14, 16, 18), (20, 21, 23, 22), (22, 23, 25, 24), (24, 25, 27, 26), (23, 21, 29, 27, 25), (26, 27, 29, 28), (28, 29, 21, 20), (20, 22, 24, 26, 28), (36, 40, 30), (30, 40, 32), (38, 42, 43), (37, 43, 44), (30, 32, 46), (41, 46, 42), (31, 34, 47), (44, 31, 35), (32, 44, 35), (33, 32, 35), (34, 33, 47), (47, 33, 35), (35, 31, 47), (42, 33, 34), (42, 46, 33), (46, 32, 33), (45, 44, 32), (44, 43, 31), (43, 34, 31), (43, 42, 34), (41, 30, 46), (32, 40, 45), (40, 39, 45), (45, 39, 44), (39, 37, 44), (37, 38, 43), (38, 41, 42), (36, 30, 41), (40, 36, 39), (36, 37, 39), (38, 36, 41), (36, 38, 37), (54, 58, 48), (48, 58, 50), (56, 60, 61), (55, 61, 62), (48, 50, 64), (59, 64, 60), (49, 52, 65), (62, 49, 53), (50, 62, 53), (51, 50, 53), (52, 51, 65), (65, 51, 53), (53, 49, 65), (60, 51, 52), (60, 64, 51), (64, 50, 51), (63, 62, 50), (62, 61, 49), (61, 52, 49), (61, 60, 52), (59, 48, 64), (50, 58, 63), (58, 57, 63), (63, 57, 62), (57, 55, 62), (55, 56, 61), (56, 59, 60), (54, 48, 59), (58, 54, 57), (54, 55, 57), (56, 54, 59), (54, 56, 55)])
me_cylinder_002.polygons.foreach_set('material_index', [0, 0, 0, 0, 0, 0, 0, 0, 0, 0, 0, 0, 0, 0, 0, 0, 0, 0, 0, 0, 0, 1, 1, 1, 1, 1, 1, 1, 1, 1, 1, 1, 1, 1, 1, 1, 1, 1, 1, 1, 1, 1, 1, 1, 1, 1, 1, 1, 1, 1, 1, 1, 1, 1, 1, 1, 1, 1, 1, 1, 1, 1, 1, 1, 1, 1, 1, 1, 1, 1, 1, 1, 1, 1, 1, 1, 1, 1, 1, 1, 1, 1, 1, 1, 1])
me_cylinder_002.materials.append(mat_brown)
me_cylinder_002.materials.append(mat_leaves)
me_cylinder_002.use_remesh_preserve_volume = False
me_cylinder_002.use_remesh_preserve_attributes = False
me_cylinder_002.use_mirror_vertex_groups = False
me_cylinder_002.update()
me_icosphere_003 = bpy.data.meshes.new('Icosphere.003')
me_icosphere_003.from_pydata([(0.0, 0.0, -1.0), (0.7236, -0.5257, -0.4472), (-0.2764, -0.8506, -0.4472), (-0.8944, 0.0, -0.4472), (-0.2764, 0.8506, -0.4472), (0.7236, 0.5257, -0.4472), (0.2764, -0.8506, 0.4472), (-0.7236, -0.5257, 0.4472), (-0.7236, 0.5257, 0.4472), (0.2764, 0.8506, 0.4472), (0.8944, 0.0, 0.4472), (0.0, 0.0, 1.0), (-0.1625, -0.5, -0.8507), (0.4253, -0.309, -0.8507), (0.2629, -0.809, -0.5257), (0.8506, 0.0, -0.5257), (0.4253, 0.309, -0.8507), (-0.5257, 0.0, -0.8507), (-0.6882, -0.5, -0.5257), (-0.1625, 0.5, -0.8507), (-0.6882, 0.5, -0.5257), (0.2629, 0.809, -0.5257), (0.9511, -0.309, 0.0), (0.9511, 0.309, 0.0), (0.0, -1.0, 0.0), (0.5878, -0.809, 0.0), (-0.9511, -0.309, 0.0), (-0.5878, -0.809, 0.0), (-0.5878, 0.809, 0.0), (-0.9511, 0.309, 0.0), (0.5878, 0.809, 0.0), (0.0, 1.0, 0.0), (0.6882, -0.5, 0.5257), (-0.2629, -0.809, 0.5257), (-0.8506, 0.0, 0.5257), (-0.2629, 0.809, 0.5257), (0.6882, 0.5, 0.5257), (0.1625, -0.5, 0.8507), (0.5257, 0.0, 0.8507), (-0.4253, -0.309, 0.8507), (-0.4253, 0.309, 0.8507), (0.1625, 0.5, 0.8507), (-4.427e-07, 1.279, -0.7439), (0.5111, 0.9077, -0.3535), (-0.1952, 0.6782, -0.3535), (-0.6317, 1.279, -0.3535), (-0.1952, 1.88, -0.3535), (0.5111, 1.65, -0.3535), (0.1952, 0.6782, 0.2783), (-0.5111, 0.9077, 0.2783), (-0.5111, 1.65, 0.2783), (0.1952, 1.88, 0.2783), (0.6317, 1.279, 0.2782), (-4.427e-07, 1.279, 0.6687), (-0.1147, 0.9259, -0.6384), (0.3004, 1.061, -0.6384), (0.1857, 0.7076, -0.4089), (0.6008, 1.279, -0.4089), (0.3004, 1.497, -0.6384), (-0.3713, 1.279, -0.6384), (-0.4861, 0.9259, -0.4089), (-0.1147, 1.632, -0.6384), (-0.4861, 1.632, -0.4089), (0.1857, 1.85, -0.4089), (0.6717, 1.061, -0.03762), (0.6717, 1.497, -0.03762), (-4.427e-07, 0.5727, -0.03762), (0.4152, 0.7076, -0.03762), (-0.6717, 1.061, -0.03762), (-0.4152, 0.7076, -0.03762), (-0.4152, 1.85, -0.03762), (-0.6717, 1.497, -0.03762), (0.4152, 1.85, -0.03762), (-4.427e-07, 1.985, -0.03762), (0.4861, 0.9259, 0.3337), (-0.1857, 0.7076, 0.3337), (-0.6008, 1.279, 0.3337), (-0.1857, 1.85, 0.3337), (0.4861, 1.632, 0.3337), (0.1147, 0.9259, 0.5632), (0.3713, 1.279, 0.5632), (-0.3004, 1.061, 0.5632), (-0.3004, 1.497, 0.5632), (0.1147, 1.632, 0.5632), (4.08e-07, -1.026, -0.7895), (0.5474, -1.424, -0.3713), (-0.2091, -1.67, -0.3713), (-0.6767, -1.026, -0.3713), (-0.2091, -0.3825, -0.3713), (0.5474, -0.6283, -0.3713), (0.2091, -1.67, 0.3054), (-0.5474, -1.424, 0.3054), (-0.5474, -0.6283, 0.3054), (0.2091, -0.3825, 0.3054), (0.6767, -1.026, 0.3054), (4.08e-07, -1.026, 0.7236), (-0.1229, -1.404, -0.6765), (0.3218, -1.26, -0.6765), (0.1989, -1.638, -0.4307), (0.6435, -1.026, -0.4307), (0.3218, -0.7923, -0.6765), (-0.3977, -1.026, -0.6765), (-0.5206, -1.404, -0.4307), (-0.1229, -0.6478, -0.6765), (-0.5206, -0.6478, -0.4307), (0.1989, -0.414, -0.4307), (0.7195, -1.26, -0.03292), (0.7195, -0.7923, -0.03292), (4.08e-07, -1.783, -0.03292), (0.4447, -1.638, -0.03292), (-0.7195, -1.26, -0.03292), (-0.4447, -1.638, -0.03292), (-0.4447, -0.414, -0.03292), (-0.7195, -0.7923, -0.03292), (0.4447, -0.414, -0.03292), (4.08e-07, -0.2695, -0.03292), (0.5206, -1.404, 0.3648), (-0.1989, -1.638, 0.3648), (-0.6435, -1.026, 0.3648), (-0.1989, -0.414, 0.3648), (0.5206, -0.6478, 0.3648), (0.1229, -1.404, 0.6106), (0.3977, -1.026, 0.6106), (-0.3218, -1.26, 0.6106), (-0.3218, -0.7923, 0.6106), (0.1229, -0.6478, 0.6106)], [], [(0, 13, 12), (1, 13, 15), (0, 12, 17), (0, 17, 19), (0, 19, 16), (1, 15, 22), (2, 14, 24), (3, 18, 26), (4, 20, 28), (5, 21, 30), (1, 22, 25), (2, 24, 27), (3, 26, 29), (4, 28, 31), (5, 30, 23), (6, 32, 37), (7, 33, 39), (8, 34, 40), (9, 35, 41), (10, 36, 38), (38, 41, 11), (38, 36, 41), (36, 9, 41), (41, 40, 11), (41, 35, 40), (35, 8, 40), (40, 39, 11), (40, 34, 39), (34, 7, 39), (39, 37, 11), (39, 33, 37), (33, 6, 37), (37, 38, 11), (37, 32, 38), (32, 10, 38), (23, 36, 10), (23, 30, 36), (30, 9, 36), (31, 35, 9), (31, 28, 35), (28, 8, 35), (29, 34, 8), (29, 26, 34), (26, 7, 34), (27, 33, 7), (27, 24, 33), (24, 6, 33), (25, 32, 6), (25, 22, 32), (22, 10, 32), (30, 31, 9), (30, 21, 31), (21, 4, 31), (28, 29, 8), (28, 20, 29), (20, 3, 29), (26, 27, 7), (26, 18, 27), (18, 2, 27), (24, 25, 6), (24, 14, 25), (14, 1, 25), (22, 23, 10), (22, 15, 23), (15, 5, 23), (16, 21, 5), (16, 19, 21), (19, 4, 21), (19, 20, 4), (19, 17, 20), (17, 3, 20), (17, 18, 3), (17, 12, 18), (12, 2, 18), (15, 16, 5), (15, 13, 16), (13, 0, 16), (12, 14, 2), (12, 13, 14), (13, 1, 14), (42, 55, 54), (43, 55, 57), (42, 54, 59), (42, 59, 61), (42, 61, 58), (43, 57, 64), (44, 56, 66), (45, 60, 68), (46, 62, 70), (47, 63, 72), (43, 64, 67), (44, 66, 69), (45, 68, 71), (46, 70, 73), (47, 72, 65), (48, 74, 79), (49, 75, 81), (50, 76, 82), (51, 77, 83), (52, 78, 80), (80, 83, 53), (80, 78, 83), (78, 51, 83), (83, 82, 53), (83, 77, 82), (77, 50, 82), (82, 81, 53), (82, 76, 81), (76, 49, 81), (81, 79, 53), (81, 75, 79), (75, 48, 79), (79, 80, 53), (79, 74, 80), (74, 52, 80), (65, 78, 52), (65, 72, 78), (72, 51, 78), (73, 77, 51), (73, 70, 77), (70, 50, 77), (71, 76, 50), (71, 68, 76), (68, 49, 76), (69, 75, 49), (69, 66, 75), (66, 48, 75), (67, 74, 48), (67, 64, 74), (64, 52, 74), (72, 73, 51), (72, 63, 73), (63, 46, 73), (70, 71, 50), (70, 62, 71), (62, 45, 71), (68, 69, 49), (68, 60, 69), (60, 44, 69), (66, 67, 48), (66, 56, 67), (56, 43, 67), (64, 65, 52), (64, 57, 65), (57, 47, 65), (58, 63, 47), (58, 61, 63), (61, 46, 63), (61, 62, 46), (61, 59, 62), (59, 45, 62), (59, 60, 45), (59, 54, 60), (54, 44, 60), (57, 58, 47), (57, 55, 58), (55, 42, 58), (54, 56, 44), (54, 55, 56), (55, 43, 56), (84, 97, 96), (85, 97, 99), (84, 96, 101), (84, 101, 103), (84, 103, 100), (85, 99, 106), (86, 98, 108), (87, 102, 110), (88, 104, 112), (89, 105, 114), (85, 106, 109), (86, 108, 111), (87, 110, 113), (88, 112, 115), (89, 114, 107), (90, 116, 121), (91, 117, 123), (92, 118, 124), (93, 119, 125), (94, 120, 122), (122, 125, 95), (122, 120, 125), (120, 93, 125), (125, 124, 95), (125, 119, 124), (119, 92, 124), (124, 123, 95), (124, 118, 123), (118, 91, 123), (123, 121, 95), (123, 117, 121), (117, 90, 121), (121, 122, 95), (121, 116, 122), (116, 94, 122), (107, 120, 94), (107, 114, 120), (114, 93, 120), (115, 119, 93), (115, 112, 119), (112, 92, 119), (113, 118, 92), (113, 110, 118), (110, 91, 118), (111, 117, 91), (111, 108, 117), (108, 90, 117), (109, 116, 90), (109, 106, 116), (106, 94, 116), (114, 115, 93), (114, 105, 115), (105, 88, 115), (112, 113, 92), (112, 104, 113), (104, 87, 113), (110, 111, 91), (110, 102, 111), (102, 86, 111), (108, 109, 90), (108, 98, 109), (98, 85, 109), (106, 107, 94), (106, 99, 107), (99, 89, 107), (100, 105, 89), (100, 103, 105), (103, 88, 105), (103, 104, 88), (103, 101, 104), (101, 87, 104), (101, 102, 87), (101, 96, 102), (96, 86, 102), (99, 100, 89), (99, 97, 100), (97, 84, 100), (96, 98, 86), (96, 97, 98), (97, 85, 98)])
me_icosphere_003.materials.append(mat_cloud)
me_icosphere_003.use_remesh_preserve_volume = False
me_icosphere_003.use_remesh_preserve_attributes = False
me_icosphere_003.use_mirror_vertex_groups = False
me_icosphere_003.update()
me_cylinder_001 = bpy.data.meshes.new('Cylinder.001')
me_cylinder_001.from_pydata([(0.0, 1.0, -1.0), (-7.599e-09, 0.6813, 8.735), (0.9511, 0.309, -1.0), (0.5869, 0.3909, 8.345), (0.5878, -0.809, -1.0), (0.4004, -0.5512, 8.735), (-0.5878, -0.809, -1.0), (-0.4004, -0.5512, 8.735), (-0.9511, 0.309, -1.0), (-0.6479, 0.2105, 8.735), (-7.273e-09, 0.2042, 8.639), (-1.178e-08, -4.19, 12.39), (0.4817, -0.0721, 8.336), (0.3844, -4.378, 12.19), (0.3487, -0.5192, 7.846), (0.2376, -4.682, 11.85), (-0.3487, -0.5192, 7.846), (-0.2376, -4.682, 11.85), (-0.4904, -0.0721, 8.336), (-0.3844, -4.378, 12.19), (-4.163e-09, 0.4027, 7.421), (-9.293e-09, 3.719, 13.1), (0.4396, 0.007772, 7.669), (0.4375, 3.45, 13.27), (0.3969, -0.2884, 8.071), (0.2704, 3.014, 13.54), (-0.3969, -0.6313, 8.071), (-0.2704, 3.014, 13.54), (-0.5218, 0.007772, 7.669), (-0.4375, 3.45, 13.27), (-1.202, 8.254, 13.36), (0.01849, -0.007301, 19.62), (-2.986, 8.627, 18.79), (2.666, 8.254, 19.62), (4.343, 3.162, 19.62), (-0.9107, 5.215, 22.37), (0.9107, 3.892, 11.52), (-0.01849, -0.0073, 14.27), (4.332, 3.127, 14.27), (-4.343, 3.162, 14.27), (-3.604, 5.812, 13.21), (2.696, 8.233, 14.27), (5.336, 4.554, 17.22), (1.649, -0.521, 17.22), (-4.548, 1.891, 18.77), (-5.336, 4.554, 16.67), (1.649, 9.628, 17.22), (1.732, 3.295, 21.84), (-0.831, -1.331, 10.52), (0.01278, -7.04, 14.85), (-2.063, -1.073, 14.27), (1.842, -1.331, 14.85), (3.002, -4.85, 14.85), (-0.6294, -3.431, 16.74), (0.6294, -4.346, 9.248), (-0.01278, -7.04, 11.15), (2.994, -4.874, 11.15), (-3.002, -4.85, 11.15), (-2.49, -3.018, 10.41), (1.863, -1.346, 11.15), (3.688, -3.888, 13.18), (1.14, -7.395, 13.18), (-3.143, -5.728, 14.26), (-3.688, -3.888, 12.81), (1.14, -0.3812, 13.18), (1.197, -4.758, 16.38)], [], [(0, 1, 3, 2), (2, 3, 5, 4), (4, 5, 7, 6), (3, 1, 9, 7, 5), (6, 7, 9, 8), (8, 9, 1, 0), (0, 2, 4, 6, 8), (10, 11, 13, 12), (12, 13, 15, 14), (14, 15, 17, 16), (13, 11, 19, 17, 15), (16, 17, 19, 18), (18, 19, 11, 10), (10, 12, 14, 16, 18), (20, 21, 23, 22), (22, 23, 25, 24), (24, 25, 27, 26), (23, 21, 29, 27, 25), (26, 27, 29, 28), (28, 29, 21, 20), (20, 22, 24, 26, 28), (36, 40, 30), (30, 40, 32), (38, 42, 43), (37, 43, 44), (30, 32, 46), (41, 46, 42), (31, 34, 47), (44, 31, 35), (32, 44, 35), (33, 32, 35), (34, 33, 47), (47, 33, 35), (35, 31, 47), (42, 33, 34), (42, 46, 33), (46, 32, 33), (45, 44, 32), (44, 43, 31), (43, 34, 31), (43, 42, 34), (41, 30, 46), (32, 40, 45), (40, 39, 45), (45, 39, 44), (39, 37, 44), (37, 38, 43), (38, 41, 42), (36, 30, 41), (40, 36, 39), (36, 37, 39), (38, 36, 41), (36, 38, 37), (54, 58, 48), (48, 58, 50), (56, 60, 61), (55, 61, 62), (48, 50, 64), (59, 64, 60), (49, 52, 65), (62, 49, 53), (50, 62, 53), (51, 50, 53), (52, 51, 65), (65, 51, 53), (53, 49, 65), (60, 51, 52), (60, 64, 51), (64, 50, 51), (63, 62, 50), (62, 61, 49), (61, 52, 49), (61, 60, 52), (59, 48, 64), (50, 58, 63), (58, 57, 63), (63, 57, 62), (57, 55, 62), (55, 56, 61), (56, 59, 60), (54, 48, 59), (58, 54, 57), (54, 55, 57), (56, 54, 59), (54, 56, 55)])
me_cylinder_001.polygons.foreach_set('material_index', [0, 0, 0, 0, 0, 0, 0, 0, 0, 0, 0, 0, 0, 0, 0, 0, 0, 0, 0, 0, 0, 1, 1, 1, 1, 1, 1, 1, 1, 1, 1, 1, 1, 1, 1, 1, 1, 1, 1, 1, 1, 1, 1, 1, 1, 1, 1, 1, 1, 1, 1, 1, 1, 1, 1, 1, 1, 1, 1, 1, 1, 1, 1, 1, 1, 1, 1, 1, 1, 1, 1, 1, 1, 1, 1, 1, 1, 1, 1, 1, 1, 1, 1, 1, 1])
me_cylinder_001.materials.append(mat_brown)
me_cylinder_001.materials.append(mat_leaves)
me_cylinder_001.use_remesh_preserve_volume = False
me_cylinder_001.use_remesh_preserve_attributes = False
me_cylinder_001.use_mirror_vertex_groups = False
me_cylinder_001.update()
me_icosphere = bpy.data.meshes.new('Icosphere')
me_icosphere.from_pydata([(-0.2352, 0.724, -0.7007), (0.003618, -0.8923, 0.5238), (-0.8475, -0.2792, 0.5238), (-0.5841, 0.797, 0.361), (0.5215, 0.724, 0.5238), (0.8497, -0.2723, 0.5238), (0.08847, 0.2723, 0.9943), (-0.08847, -0.2723, -0.9943), (-0.003618, -0.8923, -0.5238), (0.8475, -0.2792, -0.5238), (0.4189, -1.072e-08, -0.9576), (-0.8497, -0.2723, -0.5238), (-0.705, 0.2462, -0.7314), (0.5274, 0.7197, -0.5238), (1.044, 1.276e-08, 0.05359), (0.3226, -0.9928, 0.05359), (-0.5878, -0.809, 0.0), (-1.044, 7.493e-09, -0.05359), (0.3226, 0.9928, 0.05359), (0.3389, -0.2462, 0.9577), (-0.4189, 6.919e-09, 0.9576), (-5.471e-09, 0.2217, -2.488), (-1.601e-08, 0.08934, -0.832), (0.192, 0.1108, -2.488), (0.07737, 0.04467, -0.832), (0.192, -0.1108, -2.488), (0.07737, -0.04467, -0.832), (-2.485e-08, -0.2217, -2.488), (-2.382e-08, -0.08934, -0.832), (-0.192, -0.1108, -2.488), (-0.07737, -0.04467, -0.832), (-0.192, 0.1108, -2.488), (-0.07737, 0.04467, -0.832)], [], [(7, 12, 0), (7, 0, 10), (0, 12, 3), (9, 14, 15), (8, 15, 16), (0, 3, 18), (13, 18, 14), (1, 5, 19), (2, 1, 20), (3, 2, 20), (4, 3, 6), (5, 4, 19), (19, 4, 6), (6, 3, 20), (20, 19, 6), (20, 1, 19), (14, 4, 5), (14, 18, 4), (18, 3, 4), (17, 2, 3), (16, 1, 2), (16, 15, 1), (15, 5, 1), (15, 14, 5), (13, 0, 18), (3, 12, 17), (12, 11, 17), (17, 16, 2), (17, 11, 16), (11, 8, 16), (8, 9, 15), (9, 13, 14), (10, 0, 13), (12, 7, 11), (7, 8, 11), (9, 10, 13), (7, 10, 8), (10, 9, 8), (21, 22, 24, 23), (23, 24, 26, 25), (25, 26, 28, 27), (27, 28, 30, 29), (24, 22, 32, 30, 28, 26), (29, 30, 32, 31), (31, 32, 22, 21), (21, 23, 25, 27, 29, 31)])
me_icosphere.polygons.foreach_set('material_index', [0, 0, 0, 0, 0, 0, 0, 0, 0, 0, 0, 0, 0, 0, 0, 0, 0, 0, 0, 0, 0, 0, 0, 0, 0, 0, 0, 0, 0, 0, 0, 0, 0, 0, 0, 0, 0, 0, 1, 1, 1, 1, 1, 1, 1, 1])
me_icosphere.materials.append(mat_leaves)
me_icosphere.materials.append(mat_brown)
me_icosphere.use_remesh_preserve_volume = False
me_icosphere.use_remesh_preserve_attributes = False
me_icosphere.use_mirror_vertex_groups = False
me_icosphere.update()
me_plane = bpy.data.meshes.new('Plane')
me_plane.from_pydata([(-7.371, -7.371, 0.0), (7.371, -7.371, 0.0), (-7.371, 7.371, 0.0), (7.371, 7.371, 0.0), (-7.371, 0.0, 0.057), (0.0, -7.371, 0.03551), (7.371, 0.0, 0.0), (0.0, 7.371, 0.0), (0.0, 0.0, 0.1845), (-7.371, -3.686, 0.002421), (3.686, -7.371, 0.0), (7.371, 3.686, 0.0), (-3.686, 7.371, 0.0), (-7.371, 3.686, 0.01799), (-3.686, -7.371, 0.06785), (7.371, -3.686, 0.0), (3.686, 7.371, 0.0), (0.0, 3.686, 0.02626), (0.0, -3.686, 0.3282), (-3.686, 0.0, 2.327), (3.686, 0.0, 0.01072), (3.686, -3.686, 0.008802), (-3.686, -3.686, 4.648), (-3.686, 3.686, 0.1551), (3.686, 3.686, 0.0), (-7.371, -5.528, 0.0), (5.528, -7.371, 0.0), (7.371, 5.528, 0.0), (-5.528, 7.371, 0.0), (-7.371, 1.843, 0.1061), (-1.843, -7.371, 0.1464), (7.371, -1.843, 0.0), (1.843, 7.371, 0.0), (0.0, 5.528, 0.0), (0.0, -1.843, 0.5443), (-5.528, 0.0, 2.157), (1.843, 0.0, 0.1059), (-7.371, -1.843, 0.111), (1.843, -7.371, 0.0), (7.371, 1.843, 0.0), (-1.843, 7.371, 0.0), (-7.371, 5.528, 0.0), (-5.528, -7.371, 0.06529), (7.371, -5.528, 0.0), (5.528, 7.371, 0.0), (0.0, 1.843, 0.1423), (0.0, -5.528, 0.1508), (-1.843, 0.0, 0.4898), (5.528, 0.0, 0.0), (3.686, -1.843, 0.02667), (3.686, -5.528, 0.0), (1.843, -3.686, 0.06999), (5.528, -3.686, 0.0), (-3.686, -1.843, 2.804), (-3.686, -5.528, 1.787), (-5.528, -3.686, 1.74), (-1.843, -3.686, 1.977), (-3.686, 5.528, 0.0), (-3.686, 1.843, 0.09463), (-5.528, 3.686, 0.1347), (-1.843, 3.686, 0.1085), (3.686, 5.528, 0.0), (3.686, 1.843, 0.0), (1.843, 3.686, 0.0), (5.528, 3.686, 0.0), (5.528, 1.843, 0.0), (1.843, 1.843, 0.04146), (1.843, 5.528, 0.0), (-1.843, 1.843, 0.2475), (-5.528, 1.843, 0.1461), (-5.528, 5.528, 0.0), (-1.843, -5.528, 0.5373), (-5.528, -5.528, 0.2586), (-5.528, -1.843, 2.516), (5.528, -5.528, 0.0), (1.843, -5.528, 0.0595), (1.843, -1.843, 0.1273), (5.528, -1.843, 0.0), (-1.843, -1.843, 1.001), (-1.843, 5.528, 0.0), (5.528, 5.528, 0.0), (-7.371, -6.45, 0.0), (6.45, -7.371, 0.0), (7.371, 6.45, 0.0), (-6.45, 7.371, 0.0), (-7.371, 0.9214, 0.1273), (-0.9214, -7.371, 0.1036), (7.371, -0.9214, 0.0), (0.9214, 7.371, 0.0), (0.0, 6.45, 0.0), (0.0, -0.9214, 0.2453), (-6.45, 0.0, 0.8727), (0.9214, 0.0, 0.1543), (-7.371, -2.764, 0.008856), (2.764, -7.371, 0.0), (7.371, 2.764, 0.0), (-2.764, 7.371, 0.0), (-7.371, 4.607, 0.0), (-4.607, -7.371, 0.04637), (7.371, -4.607, 0.0), (4.607, 7.371, 0.0), (0.0, 2.764, 0.08126), (0.0, -4.607, 0.2961), (-2.764, 0.0, 0.8178), (4.607, 0.0, 0.0), (3.686, -0.9214, 0.02644), (3.686, -4.607, 0.0), (0.9214, -3.686, 0.3668), (4.607, -3.686, 0.0), (-3.686, -0.9214, 3.073), (-3.686, -4.607, 3.829), (-6.45, -3.686, 0.1505), (-2.764, -3.686, 3.91), (-3.686, 6.45, 0.0), (-3.686, 2.764, 0.3007), (-6.45, 3.686, 0.068), (-2.764, 3.686, 0.0983), (3.686, 6.45, 0.0), (3.686, 2.764, 0.0), (0.9214, 3.686, 0.0), (4.607, 3.686, 0.0), (-7.371, -4.607, 0.0), (4.607, -7.371, 0.0), (7.371, 4.607, 0.0), (-4.607, 7.371, 0.0), (-7.371, 2.764, 0.08347), (-2.764, -7.371, 0.1524), (7.371, -2.764, 0.0), (2.764, 7.371, 0.0), (0.0, 4.607, 0.0), (0.0, -2.764, 0.1668), (-4.607, 0.0, 2.789), (2.764, 0.0, 0.01546), (-7.371, -0.9214, 0.03859), (0.9214, -7.371, 0.002394), (7.371, 0.9214, 0.0), (-0.9214, 7.371, 0.0), (-7.371, 6.45, 0.0), (-6.45, -7.371, 0.02245), (7.371, -6.45, 0.0), (6.45, 7.371, 0.0), (0.0, 0.9214, 0.267), (0.0, -6.45, 0.02148), (-0.9214, 0.0, 0.2505), (6.45, 0.0, 0.0), (3.686, -2.764, 0.03106), (3.686, -6.45, 0.0), (2.764, -3.686, 0.08479), (6.45, -3.686, 0.0), (-3.686, -2.764, 3.761), (-3.686, -6.45, 0.2723), (-4.607, -3.686, 4.064), (-0.9214, -3.686, 0.4319), (-3.686, 4.607, 0.02933), (-3.686, 0.9214, 1.023), (-4.607, 3.686, 0.0567), (-0.9214, 3.686, 0.05163), (3.686, 4.607, 0.0), (3.686, 0.9214, 0.0), (2.764, 3.686, 0.0), (6.45, 3.686, 0.0), (5.528, 2.764, 0.0), (5.528, 0.9214, 0.0), (4.607, 1.843, 0.0), (6.45, 1.843, 0.0), (1.843, 2.764, 0.0), (1.843, 0.9214, 0.06853), (0.9214, 1.843, 0.0371), (2.764, 1.843, 0.0), (1.843, 6.45, 0.0), (1.843, 4.607, 0.0), (0.9214, 5.528, 0.0), (2.764, 5.528, 0.0), (-1.843, 2.764, 0.1768), (-1.843, 0.9214, 0.2497), (-2.764, 1.843, 0.3779), (-0.9214, 1.843, 0.2445), (-5.528, 2.764, 0.3289), (-5.528, 0.9214, 0.9498), (-6.45, 1.843, 0.0457), (-4.607, 1.843, 0.2173), (-5.528, 6.45, 0.0), (-5.528, 4.607, 0.02093), (-6.45, 5.528, 0.0), (-4.607, 5.528, 0.0), (-1.843, -4.607, 1.668), (-1.843, -6.45, 0.2256), (-2.764, -5.528, 1.506), (-0.9214, -5.528, 0.1683), (-5.528, -4.607, 1.21), (-5.528, -6.45, 0.03319), (-6.45, -5.528, 0.0519), (-4.607, -5.528, 1.309), (-5.528, -0.9214, 2.697), (-5.528, -2.764, 1.142), (-6.45, -1.843, 0.7456), (-4.607, -1.843, 3.523), (5.528, -4.607, 0.0), (5.528, -6.45, 0.0), (4.607, -5.528, 0.0), (6.45, -5.528, 0.0), (1.843, -4.607, 0.0934), (1.843, -6.45, 0.0), (0.9214, -5.528, 0.1434), (2.764, -5.528, 0.0), (1.843, -0.9214, 0.1541), (1.843, -2.764, 0.1497), (0.9214, -1.843, 0.3776), (2.764, -1.843, 0.1436), (5.528, -0.9214, 0.0), (5.528, -2.764, 0.0), (4.607, -1.843, 0.0), (6.45, -1.843, 0.0), (-1.843, -0.9214, 0.2268), (-1.843, -2.764, 1.38), (-2.764, -1.843, 1.549), (-0.9214, -1.843, 0.3345), (-1.843, 6.45, 0.0), (-1.843, 4.607, 0.02591), (-2.764, 5.528, 0.0), (-0.9214, 5.528, 0.0), (5.528, 6.45, 0.0), (5.528, 4.607, 0.0), (4.607, 5.528, 0.0), (6.45, 5.528, 0.0), (6.45, 4.607, 0.0), (4.607, 4.607, 0.0), (4.607, 6.45, 0.0), (-0.9214, 4.607, 0.0), (-2.764, 4.607, 0.0434), (-2.764, 6.45, 0.0), (-0.9214, -2.764, 0.6498), (-2.764, -2.764, 3.109), (-2.764, -0.9214, 1.415), (6.45, -2.764, 0.0), (4.607, -2.764, 0.0), (4.607, -0.9214, 0.0), (2.764, -2.764, 0.04426), (0.9214, -2.764, 0.2733), (0.9214, -0.9214, 0.3231), (2.764, -6.45, 0.0), (0.9214, -6.45, 0.01396), (0.9214, -4.607, 0.09531), (6.45, -6.45, 0.0), (4.607, -6.45, 0.0), (4.607, -4.607, 0.0), (-4.607, -2.764, 3.136), (-6.45, -2.764, 0.2309), (-6.45, -0.9214, 1.016), (-4.607, -6.45, 0.1262), (-6.45, -6.45, 0.03449), (-6.45, -4.607, 0.1161), (-0.9214, -6.45, 0.01508), (-2.764, -6.45, 0.2348), (-2.764, -4.607, 3.474), (-4.607, 4.607, 0.01722), (-6.45, 4.607, 0.004542), (-6.45, 6.45, 0.0), (-4.607, 0.9214, 1.717), (-6.45, 0.9214, 0.2796), (-6.45, 2.764, 0.117), (-0.9214, 0.9214, 0.277), (-2.764, 0.9214, 0.3484), (-2.764, 2.764, 0.1074), (2.764, 4.607, 0.0), (0.9214, 4.607, 0.0), (0.9214, 6.45, 0.0), (2.764, 0.9214, 0.007315), (0.9214, 0.9214, 0.2401), (0.9214, 2.764, 0.02175), (6.45, 0.9214, 0.0), (4.607, 0.9214, 0.0), (4.607, 2.764, 0.0), (6.45, 2.764, 0.0), (2.764, 2.764, 0.0), (2.764, 6.45, 0.0), (-0.9214, 2.764, 0.05996), (-4.607, 2.764, 0.3167), (-4.607, 6.45, 0.0), (-0.9214, -4.607, 0.4734), (-4.607, -4.607, 3.125), (-4.607, -0.9214, 3.801), (6.45, -4.607, 0.0), (2.764, -4.607, 0.05775), (2.764, -0.9214, 0.04308), (6.45, -0.9214, 0.0), (-0.9214, -0.9214, 0.1819), (-0.9214, 6.45, 0.0), (6.45, 6.45, 0.0)], [], [(83, 140, 288), (89, 136, 287), (90, 143, 286), (87, 144, 285), (105, 132, 284), (106, 147, 283), (99, 148, 282), (109, 131, 281), (110, 151, 280), (279, 18, 152), (113, 124, 278), (114, 155, 277), (101, 156, 276), (117, 128, 275), (118, 159, 274), (95, 160, 273), (161, 120, 272), (162, 163, 271), (135, 164, 270), (165, 119, 269), (166, 167, 268), (158, 168, 267), (169, 88, 266), (170, 171, 265), (157, 172, 264), (173, 116, 263), (174, 175, 262), (141, 176, 261), (177, 115, 260), (259, 69, 179), (154, 180, 258), (181, 84, 257), (182, 183, 256), (153, 184, 255), (254, 56, 112), (253, 71, 187), (252, 46, 188), (189, 111, 251), (190, 191, 250), (150, 192, 249), (248, 35, 91), (194, 195, 247), (246, 53, 196), (197, 108, 245), (198, 199, 244), (139, 200, 243), (201, 107, 242), (202, 203, 241), (146, 204, 240), (205, 92, 239), (206, 207, 238), (145, 208, 237), (209, 104, 236), (210, 211, 235), (127, 212, 234), (213, 103, 233), (214, 215, 232), (130, 216, 231), (217, 96, 230), (218, 219, 229), (129, 220, 228), (221, 100, 227), (222, 223, 226), (123, 224, 225), (225, 80, 222), (160, 222, 64), (11, 225, 160), (226, 61, 157), (120, 157, 24), (64, 226, 120), (227, 16, 117), (223, 117, 61), (80, 227, 223), (228, 79, 218), (156, 218, 60), (17, 228, 156), (229, 57, 153), (116, 153, 23), (60, 229, 116), (230, 12, 113), (219, 113, 57), (79, 230, 219), (231, 78, 214), (152, 214, 56), (18, 231, 152), (232, 53, 149), (112, 149, 22), (56, 232, 112), (233, 19, 109), (53, 233, 109), (78, 233, 215), (234, 77, 210), (148, 210, 52), (15, 234, 148), (235, 49, 145), (108, 145, 21), (52, 235, 108), (236, 20, 105), (211, 105, 49), (77, 236, 211), (237, 76, 206), (147, 206, 51), (21, 237, 147), (238, 34, 130), (107, 130, 18), (51, 238, 107), (239, 8, 90), (207, 90, 34), (76, 239, 207), (240, 75, 202), (94, 202, 38), (10, 240, 94), (241, 46, 142), (134, 142, 5), (38, 241, 134), (242, 18, 102), (203, 102, 46), (75, 242, 203), (243, 74, 198), (82, 198, 26), (1, 243, 82), (244, 50, 146), (122, 146, 10), (26, 244, 122), (245, 21, 106), (199, 106, 50), (74, 245, 199), (246, 73, 194), (55, 246, 194), (151, 149, 246), (247, 37, 93), (111, 93, 9), (111, 194, 247), (133, 91, 4), (195, 133, 37), (73, 248, 195), (249, 72, 190), (98, 190, 42), (14, 249, 98), (250, 25, 81), (138, 81, 0), (42, 250, 138), (251, 9, 121), (191, 121, 25), (72, 251, 191), (186, 188, 71), (30, 252, 186), (5, 252, 86), (150, 187, 54), (14, 253, 150), (126, 186, 253), (110, 112, 22), (54, 254, 110), (187, 185, 254), (255, 70, 182), (155, 182, 59), (23, 255, 155), (256, 41, 97), (115, 97, 13), (59, 256, 115), (257, 2, 137), (183, 137, 41), (70, 257, 183), (178, 180, 69), (35, 258, 178), (19, 258, 131), (85, 179, 29), (4, 259, 85), (91, 178, 259), (260, 13, 125), (179, 125, 29), (69, 260, 179), (261, 68, 174), (143, 174, 47), (8, 261, 143), (262, 58, 154), (103, 154, 19), (47, 262, 103), (263, 23, 114), (175, 114, 58), (68, 263, 175), (264, 67, 170), (159, 170, 63), (24, 264, 159), (265, 33, 129), (119, 129, 17), (63, 265, 119), (266, 7, 89), (171, 89, 33), (67, 266, 171), (267, 66, 166), (132, 166, 36), (20, 267, 132), (268, 45, 141), (92, 141, 8), (36, 268, 92), (269, 17, 101), (167, 101, 45), (66, 269, 167), (270, 65, 162), (144, 162, 48), (6, 270, 144), (271, 62, 158), (104, 158, 20), (48, 271, 104), (272, 24, 118), (163, 118, 62), (65, 272, 163), (273, 64, 161), (164, 161, 65), (39, 273, 164), (274, 63, 165), (168, 165, 66), (62, 274, 168), (275, 32, 169), (172, 169, 67), (61, 275, 172), (276, 60, 173), (176, 173, 68), (45, 276, 176), (277, 59, 177), (69, 277, 177), (58, 277, 180), (278, 28, 181), (184, 181, 70), (57, 278, 184), (185, 152, 56), (71, 279, 185), (188, 102, 279), (280, 55, 189), (192, 189, 72), (54, 280, 192), (193, 131, 35), (196, 193, 73), (196, 109, 281), (282, 52, 197), (200, 197, 74), (43, 282, 200), (283, 51, 201), (204, 201, 75), (50, 283, 204), (284, 36, 205), (208, 205, 76), (49, 284, 208), (285, 48, 209), (212, 209, 77), (31, 285, 212), (286, 47, 213), (216, 213, 78), (34, 286, 216), (287, 40, 217), (220, 217, 79), (33, 287, 220), (288, 44, 221), (224, 221, 80), (27, 288, 224), (83, 3, 140), (89, 7, 136), (90, 8, 143), (87, 6, 144), (105, 20, 132), (106, 21, 147), (99, 15, 148), (109, 19, 131), (110, 22, 151), (279, 102, 18), (113, 12, 124), (114, 23, 155), (101, 17, 156), (117, 16, 128), (118, 24, 159), (95, 11, 160), (161, 64, 120), (162, 65, 163), (135, 39, 164), (165, 63, 119), (166, 66, 167), (158, 62, 168), (169, 32, 88), (170, 67, 171), (157, 61, 172), (173, 60, 116), (174, 68, 175), (141, 45, 176), (177, 59, 115), (259, 178, 69), (154, 58, 180), (181, 28, 84), (182, 70, 183), (153, 57, 184), (254, 185, 56), (253, 186, 71), (252, 142, 46), (189, 55, 111), (190, 72, 191), (150, 54, 192), (248, 193, 35), (194, 73, 195), (246, 149, 53), (197, 52, 108), (198, 74, 199), (139, 43, 200), (201, 51, 107), (202, 75, 203), (146, 50, 204), (205, 36, 92), (206, 76, 207), (145, 49, 208), (209, 48, 104), (210, 77, 211), (127, 31, 212), (213, 47, 103), (214, 78, 215), (130, 34, 216), (217, 40, 96), (218, 79, 219), (129, 33, 220), (221, 44, 100), (222, 80, 223), (123, 27, 224), (225, 224, 80), (160, 225, 222), (11, 123, 225), (226, 223, 61), (120, 226, 157), (64, 222, 226), (227, 100, 16), (223, 227, 117), (80, 221, 227), (228, 220, 79), (156, 228, 218), (17, 129, 228), (229, 219, 57), (116, 229, 153), (60, 218, 229), (230, 96, 12), (219, 230, 113), (79, 217, 230), (231, 216, 78), (152, 231, 214), (18, 130, 231), (232, 215, 53), (112, 232, 149), (56, 214, 232), (233, 103, 19), (53, 215, 233), (78, 213, 233), (234, 212, 77), (148, 234, 210), (15, 127, 234), (235, 211, 49), (108, 235, 145), (52, 210, 235), (236, 104, 20), (211, 236, 105), (77, 209, 236), (237, 208, 76), (147, 237, 206), (21, 145, 237), (238, 207, 34), (107, 238, 130), (51, 206, 238), (239, 92, 8), (207, 239, 90), (76, 205, 239), (240, 204, 75), (94, 240, 202), (10, 146, 240), (241, 203, 46), (134, 241, 142), (38, 202, 241), (242, 107, 18), (203, 242, 102), (75, 201, 242), (243, 200, 74), (82, 243, 198), (1, 139, 243), (244, 199, 50), (122, 244, 146), (26, 198, 244), (245, 108, 21), (199, 245, 106), (74, 197, 245), (246, 196, 73), (55, 151, 246), (151, 22, 149), (247, 195, 37), (111, 247, 93), (111, 55, 194), (133, 248, 91), (195, 248, 133), (73, 193, 248), (249, 192, 72), (98, 249, 190), (14, 150, 249), (250, 191, 25), (138, 250, 81), (42, 190, 250), (251, 111, 9), (191, 251, 121), (72, 189, 251), (186, 252, 188), (30, 86, 252), (5, 142, 252), (150, 253, 187), (14, 126, 253), (126, 30, 186), (110, 254, 112), (54, 187, 254), (187, 71, 185), (255, 184, 70), (155, 255, 182), (23, 153, 255), (256, 183, 41), (115, 256, 97), (59, 182, 256), (257, 84, 2), (183, 257, 137), (70, 181, 257), (178, 258, 180), (35, 131, 258), (19, 154, 258), (85, 259, 179), (4, 91, 259), (91, 35, 178), (260, 115, 13), (179, 260, 125), (69, 177, 260), (261, 176, 68), (143, 261, 174), (8, 141, 261), (262, 175, 58), (103, 262, 154), (47, 174, 262), (263, 116, 23), (175, 263, 114), (68, 173, 263), (264, 172, 67), (159, 264, 170), (24, 157, 264), (265, 171, 33), (119, 265, 129), (63, 170, 265), (266, 88, 7), (171, 266, 89), (67, 169, 266), (267, 168, 66), (132, 267, 166), (20, 158, 267), (268, 167, 45), (92, 268, 141), (36, 166, 268), (269, 119, 17), (167, 269, 101), (66, 165, 269), (270, 164, 65), (144, 270, 162), (6, 135, 270), (271, 163, 62), (104, 271, 158), (48, 162, 271), (272, 120, 24), (163, 272, 118), (65, 161, 272), (273, 160, 64), (164, 273, 161), (39, 95, 273), (274, 159, 63), (168, 274, 165), (62, 118, 274), (275, 128, 32), (172, 275, 169), (61, 117, 275), (276, 156, 60), (176, 276, 173), (45, 101, 276), (277, 155, 59), (69, 180, 277), (58, 114, 277), (278, 124, 28), (184, 278, 181), (57, 113, 278), (185, 279, 152), (71, 188, 279), (188, 46, 102), (280, 151, 55), (192, 280, 189), (54, 110, 280), (193, 281, 131), (196, 281, 193), (196, 53, 109), (282, 148, 52), (200, 282, 197), (43, 99, 282), (283, 147, 51), (204, 283, 201), (50, 106, 283), (284, 132, 36), (208, 284, 205), (49, 105, 284), (285, 144, 48), (212, 285, 209), (31, 87, 285), (286, 143, 47), (216, 286, 213), (34, 90, 286), (287, 136, 40), (220, 287, 217), (33, 89, 287), (288, 140, 44), (224, 288, 221), (27, 83, 288)])
me_plane.polygons.foreach_set('material_index', [0, 0, 0, 0, 0, 0, 0, 2, 2, 0, 0, 0, 0, 0, 0, 0, 0, 0, 0, 0, 0, 0, 0, 0, 0, 0, 0, 0, 0, 0, 1, 0, 0, 0, 1, 1, 0, 0, 0, 0, 1, 1, 2, 0, 0, 0, 0, 0, 0, 0, 0, 0, 0, 0, 0, 1, 1, 0, 0, 0, 0, 0, 0, 0, 0, 0, 0, 0, 0, 0, 0, 0, 0, 0, 0, 0, 0, 0, 0, 0, 0, 0, 1, 1, 0, 1, 2, 1, 1, 1, 1, 0, 0, 0, 0, 0, 0, 0, 0, 0, 0, 0, 0, 0, 0, 0, 0, 0, 0, 0, 0, 0, 0, 0, 0, 0, 0, 0, 0, 0, 0, 0, 0, 0, 0, 0, 0, 1, 1, 2, 0, 0, 0, 0, 0, 1, 0, 0, 0, 0, 0, 0, 0, 0, 0, 0, 0, 0, 1, 0, 0, 2, 2, 1, 0, 0, 0, 0, 0, 0, 0, 0, 0, 0, 1, 1, 0, 0, 1, 0, 0, 0, 0, 0, 0, 0, 1, 0, 0, 0, 0, 0, 0, 0, 0, 0, 0, 0, 0, 0, 0, 0, 0, 0, 0, 0, 0, 0, 0, 0, 0, 0, 0, 0, 0, 0, 0, 0, 0, 0, 0, 0, 0, 0, 0, 0, 0, 0, 0, 0, 0, 0, 0, 0, 0, 0, 1, 1, 0, 1, 1, 1, 1, 2, 2, 0, 0, 0, 0, 0, 0, 0, 0, 0, 0, 0, 0, 0, 0, 0, 0, 0, 0, 0, 0, 0, 0, 0, 0, 0, 0, 0, 0, 2, 2, 0, 0, 0, 0, 0, 0, 0, 0, 0, 0, 0, 0, 0, 0, 0, 0, 0, 0, 0, 0, 0, 0, 0, 0, 0, 1, 0, 0, 1, 0, 1, 1, 1, 2, 0, 0, 0, 0, 0, 0, 0, 0, 0, 0, 0, 0, 0, 1, 0, 0, 0, 0, 0, 0, 0, 0, 0, 0, 0, 0, 0, 0, 0, 0, 0, 0, 0, 0, 0, 0, 0, 0, 0, 1, 1, 0, 1, 2, 1, 1, 1, 1, 0, 0, 0, 0, 0, 0, 0, 0, 0, 0, 0, 0, 0, 0, 0, 0, 0, 0, 0, 0, 0, 0, 0, 0, 0, 0, 0, 0, 0, 0, 0, 0, 0, 0, 0, 0, 2, 2, 2, 0, 0, 1, 1, 0, 1, 0, 0, 0, 0, 0, 0, 0, 0, 0, 0, 0, 0, 1, 0, 0, 2, 1, 1, 0, 0, 0, 0, 0, 0, 0, 0, 0, 1, 1, 1, 0, 0, 1, 0, 0, 0, 0, 0, 0, 0, 1, 0, 0, 0, 0, 0, 0, 0, 0, 0, 0, 0, 0, 0, 0, 0, 0, 0, 0, 0, 0, 0, 0, 0, 0, 0, 0, 0, 0, 0, 0, 0, 0, 0, 0, 0, 0, 0, 0, 0, 0, 0, 0, 0, 0, 0, 0, 0, 0, 0, 1, 0, 0, 2, 1, 1, 2, 2, 2, 0, 0, 0, 0, 0, 0, 0, 0, 0, 0, 0, 0, 0, 0, 0, 0, 0, 0, 0, 0, 0])
me_plane.materials.append(mat_green)
me_plane.materials.append(mat_stone)
me_plane.materials.append(mat_snow)
me_plane.use_remesh_preserve_volume = False
me_plane.use_remesh_preserve_attributes = False
me_plane.use_mirror_vertex_groups = False
me_plane.update()

# ---- objects
ob_icosphere_007 = bpy.data.objects.new('Icosphere.007', me_icosphere_009)
ob_sun = bpy.data.objects.new('Sun', light_sun)
ob_camera = bpy.data.objects.new('Camera', cam_camera_002)
ob_icosphere_006 = bpy.data.objects.new('Icosphere.006', me_icosphere_008)
ob_icosphere_005 = bpy.data.objects.new('Icosphere.005', me_icosphere_007)
ob_icosphere_004 = bpy.data.objects.new('Icosphere.004', me_icosphere_006)
ob_icosphere_003 = bpy.data.objects.new('Icosphere.003', me_icosphere_005)
ob_icosphere_002 = bpy.data.objects.new('Icosphere.002', me_icosphere_004)
ob_cylinder_006 = bpy.data.objects.new('Cylinder.006', me_cylinder_007)
ob_cylinder_005 = bpy.data.objects.new('Cylinder.005', me_cylinder_006)
ob_cylinder_004 = bpy.data.objects.new('Cylinder.004', me_cylinder_005)
ob_cylinder_003 = bpy.data.objects.new('Cylinder.003', me_cylinder_004)
ob_cylinder_002 = bpy.data.objects.new('Cylinder.002', me_cylinder_003)
ob_cylinder_001 = bpy.data.objects.new('Cylinder.001', me_cylinder_002)
ob_icosphere_001 = bpy.data.objects.new('Icosphere.001', me_icosphere_003)
ob_cylinder = bpy.data.objects.new('Cylinder', me_cylinder_001)
ob_icosphere = bpy.data.objects.new('Icosphere', me_icosphere)
ob_plane = bpy.data.objects.new('Plane', me_plane)
ob_camera_001 = bpy.data.objects.new('Camera.001', cam_camera_002)

# ---- transforms, parenting, visibility, modifiers, constraints
ob_icosphere_007.location = (-3.09, 0.4551, 4.995)
ob_icosphere_007.scale = (0.7852, 0.7852, 0.7852)
ob_icosphere_007.lineart.crease_threshold = 0.0
_m = ob_icosphere_007.modifiers.new('Decimate', 'DECIMATE')
_m.ratio = 0.3271
ob_sun.location = (0.483, 10.5, 5.918)
ob_sun.rotation_euler = (-1.29, -2.134e-16, 1.605e-16)
ob_sun.lineart.crease_threshold = 0.0
ob_camera.location = (6.851, -2.717, 1.493)
ob_camera.rotation_euler = (1.611, 0.01235, 1.441)
ob_camera.lineart.crease_threshold = 0.0
ob_icosphere_006.location = (1.117, -4.042, 0.6821)
ob_icosphere_006.rotation_euler = (0.0, -0.0, 3.428)
ob_icosphere_006.scale = (0.1978, 0.1978, 0.1978)
ob_icosphere_006.lineart.crease_threshold = 0.0
ob_icosphere_005.location = (-1.046, 0.5479, 0.7109)
ob_icosphere_005.rotation_euler = (0.0, -0.0, -0.8025)
ob_icosphere_005.scale = (0.1978, 0.1978, 0.1978)
ob_icosphere_005.lineart.crease_threshold = 0.0
ob_icosphere_004.location = (0.2709, 1.705, 0.7013)
ob_icosphere_004.rotation_euler = (0.0, -0.0, -0.4787)
ob_icosphere_004.scale = (0.1978, 0.1978, 0.1978)
ob_icosphere_004.lineart.crease_threshold = 0.0
ob_icosphere_003.location = (0.6565, -1.23, 0.615)
ob_icosphere_003.scale = (0.1978, 0.1978, 0.1978)
ob_icosphere_003.lineart.crease_threshold = 0.0
ob_icosphere_002.location = (2.425, -2.321, 0.615)
ob_icosphere_002.rotation_euler = (0.0, -0.0, 0.6473)
ob_icosphere_002.scale = (0.1978, 0.1978, 0.1978)
ob_icosphere_002.lineart.crease_threshold = 0.0
ob_cylinder_006.location = (-0.4098, 1.693, 0.338)
ob_cylinder_006.rotation_euler = (0.0, -0.0, -0.9144)
ob_cylinder_006.scale = (0.03223, 0.03223, 0.03223)
ob_cylinder_006.lineart.crease_threshold = 0.0
ob_cylinder_005.location = (-0.4683, 3.058, 0.09774)
ob_cylinder_005.rotation_euler = (0.0, -0.0, -0.8267)
ob_cylinder_005.scale = (0.03223, 0.03223, 0.03223)
ob_cylinder_005.lineart.crease_threshold = 0.0
ob_cylinder_004.location = (2.379, -1.486, 0.1684)
ob_cylinder_004.rotation_euler = (0.0, -0.0, 2.34)
ob_cylinder_004.scale = (0.03223, 0.03223, 0.03223)
ob_cylinder_004.lineart.crease_threshold = 0.0
ob_cylinder_003.location = (0.05822, 1.342, 0.3184)
ob_cylinder_003.rotation_euler = (0.0, -0.0, 3.738)
ob_cylinder_003.scale = (0.03223, 0.03223, 0.03223)
ob_cylinder_003.lineart.crease_threshold = 0.0
ob_cylinder_002.location = (0.4092, -0.3935, 0.3598)
ob_cylinder_002.rotation_euler = (0.0, -0.0, 0.3427)
ob_cylinder_002.scale = (0.03223, 0.03223, 0.03223)
ob_cylinder_002.lineart.crease_threshold = 0.0
ob_cylinder_001.location = (1.735, -1.661, 0.239)
ob_cylinder_001.rotation_euler = (0.0, -0.0, -1.847)
ob_cylinder_001.scale = (0.03223, 0.03223, 0.03223)
ob_cylinder_001.lineart.crease_threshold = 0.0
ob_icosphere_001.location = (-7.037, 3.495, 3.402)
ob_icosphere_001.scale = (0.53, 0.53, 0.53)
ob_icosphere_001.lineart.crease_threshold = 0.0
_m = ob_icosphere_001.modifiers.new('Decimate', 'DECIMATE')
_m.ratio = 0.3271
ob_cylinder.location = (1.111, -2.636, 0.2849)
ob_cylinder.rotation_euler = (0.0, -0.0, 0.5078)
ob_cylinder.scale = (0.03223, 0.03223, 0.03223)
ob_cylinder.lineart.crease_threshold = 0.0
ob_icosphere.location = (2.425, -2.321, 0.615)
ob_icosphere.scale = (0.1978, 0.1978, 0.1978)
ob_icosphere.lineart.crease_threshold = 0.0
ob_plane.location = (0.05685, 0.2547, 0.1022)
ob_plane.lineart.crease_threshold = 0.0
ob_camera_001.location = (0.06922, -0.7659, 4.146)
ob_camera_001.rotation_euler = (1.611, 0.01235, 1.441)
ob_camera_001.lineart.crease_threshold = 0.0

# ---- collection membership
col_collection_1.objects.link(ob_icosphere_007)
col_collection_1.objects.link(ob_sun)
col_collection_1.objects.link(ob_camera)
col_collection_1.objects.link(ob_icosphere_006)
col_collection_1.objects.link(ob_icosphere_005)
col_collection_1.objects.link(ob_icosphere_004)
col_collection_1.objects.link(ob_icosphere_003)
col_collection_1.objects.link(ob_icosphere_002)
col_collection_1.objects.link(ob_cylinder_006)
col_collection_1.objects.link(ob_cylinder_005)
col_collection_1.objects.link(ob_cylinder_004)
col_collection_1.objects.link(ob_cylinder_003)
col_collection_1.objects.link(ob_cylinder_002)
col_collection_1.objects.link(ob_cylinder_001)
col_collection_1.objects.link(ob_icosphere_001)
col_collection_1.objects.link(ob_cylinder)
col_collection_1.objects.link(ob_icosphere)
col_collection_1.objects.link(ob_plane)
col_collection_1.objects.link(ob_camera_001)

# ---- scene / render settings (as saved in the file)
scene.camera = ob_camera
scene.frame_start = 1; scene.frame_end = 250; scene.frame_set(1)
scene.render.engine = 'BLENDER_EEVEE_NEXT'
scene.render.resolution_x = 1080
scene.render.resolution_percentage = 50
scene.render.dither_intensity = 0.0
scene.cycles.use_denoising = False
scene.cycles.samples = 128
scene.cycles.sampling_pattern = 'TABULATED_SOBOL'
scene.cycles.use_adaptive_sampling = False
scene.cycles.use_light_tree = False
scene.cycles.blur_glossy = 0.0
scene.cycles.sample_clamp_indirect = 0.0
scene.view_settings.view_transform = 'Standard'
bpy.context.view_layer.update()
